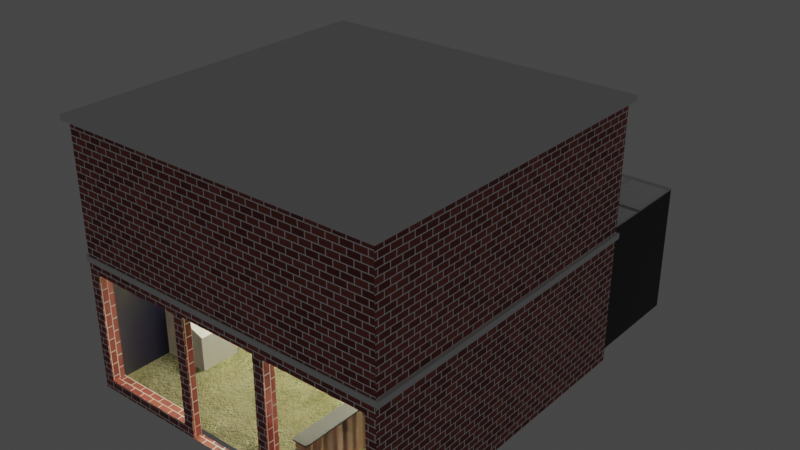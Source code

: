 # Source: arcade.blend  (saved by Blender 3.4.6; exported with 4.5.12 LTS)
import bpy
from mathutils import Matrix  # noqa: F401  (used for matrix-valued properties, if any)

bpy.ops.wm.read_factory_settings(use_empty=True)
scene = bpy.context.scene
scene.name = 'Scene'

# ---- collections
col_collection = bpy.data.collections.new('Collection'); scene.collection.children.link(col_collection)

# ---- images (referenced by path relative to the original .blend; pixels are not part of the script)
import os
ASSET_DIR = os.environ.get("B2B_ASSET_DIR", "")  # directory of the original .blend (textures are referenced by path, not embedded)
HERE = os.path.dirname(os.path.abspath(__file__))  # packed textures are extracted next to this script under _unpacked/

def load_image(name, relpath, width, height, colorspace="sRGB"):
    """Load a texture the original file referenced (path relative to the .blend, or extracted next to this script)."""
    p = next((c for c in (os.path.join(HERE, relpath), os.path.join(ASSET_DIR, relpath)) if relpath and os.path.exists(c)), "")
    if p:
        img = bpy.data.images.load(p, check_existing=True)
        img.name = name
    else:  # same state as the original file: an image datablock whose file is absent (Cycles renders it pink)
        img = bpy.data.images.new(name, width, height)
        img.source = "FILE"
        img.filepath = "//" + (relpath or name)
    img.colorspace_settings.name = colorspace
    return img
img_houseing = load_image('houseing', 'site/models/plaza/housing/houseing.png', 1024, 1024, 'sRGB')

# ---- materials (node trees are filled in below, after node groups)
mat_material_003 = bpy.data.materials.new('Material.003')
mat_material_003.use_backface_culling = True
mat_material_003.use_transparent_shadow = False
mat_material_004 = bpy.data.materials.new('Material.004')
mat_material_004.use_backface_culling = True
mat_material_004.use_transparent_shadow = False
mat_material_002 = bpy.data.materials.new('Material.002')
mat_material_002.use_backface_culling = True
mat_material_002.use_transparent_shadow = False
mat_material_006 = bpy.data.materials.new('Material.006')
mat_material_006.use_transparent_shadow = False
mat_material_007 = bpy.data.materials.new('Material.007')
mat_material_007.use_transparent_shadow = False
mat_material_008 = bpy.data.materials.new('Material.008')
mat_material_008.use_transparent_shadow = False
mat_material_005 = bpy.data.materials.new('Material.005')
mat_material_005.use_transparent_shadow = False
mat_material_001 = bpy.data.materials.new('Material.001')
mat_material_009 = bpy.data.materials.new('Material.009')
mat_material_009.use_transparent_shadow = False
mat_material_010 = bpy.data.materials.new('Material.010')
mat_material_010.use_transparent_shadow = False
mat_material_011 = bpy.data.materials.new('Material.011')
mat_material_011.use_transparent_shadow = False
mat_material_012 = bpy.data.materials.new('Material.012')
mat_material_012.use_transparent_shadow = False

# ---- material node trees
mat_material_003.use_nodes = True; mat_material_003.node_tree.nodes.clear()
_N = mat_material_003.node_tree.nodes; _L = mat_material_003.node_tree.links
n0 = _N.new('ShaderNodeBsdfPrincipled'); n0.name = 'Principled BSDF'; n0.location = (411, 300)
n0.distribution = 'GGX'
n0.subsurface_method = 'RANDOM_WALK_SKIN'
n0.inputs[3].default_value = 1.45
n0.inputs[27].default_value = (0.0, 0.0, 0.0, 1.0)
n0.inputs[28].default_value = 1.0
n1 = _N.new('ShaderNodeOutputMaterial'); n1.name = 'Material Output'; n1.location = (701, 300)
n2 = _N.new('ShaderNodeTexBrick'); n2.name = 'Brick Texture'; n2.location = (34, 307)
n2.inputs[1].default_value = (0.3915, 0.09472, 0.07028, 1.0)
n2.inputs[2].default_value = (0.2, 0.02625, 0.02329, 1.0)
n2.inputs[3].default_value = (1.0, 1.0, 1.0, 1.0)
n2.inputs[4].default_value = 11.2
n3 = _N.new('ShaderNodeTexCoord'); n3.name = 'Texture Coordinate'; n3.location = (-635, 95)
n4 = _N.new('ShaderNodeVectorRotate'); n4.name = 'Vector Rotate'; n4.location = (-406, 235)
n4.inputs[3].default_value = 1.571
n5 = _N.new('ShaderNodeVectorMath'); n5.name = 'Vector Math'; n5.location = (-186, 241)
n5.operation = 'MULTIPLY'
n5.inputs[1].default_value = (3.2, 3.2, 3.2)
n6 = _N.new('ShaderNodeTexImage'); n6.name = 'Image Texture'; n6.location = (-783, 338)
n6.image = img_houseing
_L.new(n0.outputs[0], n1.inputs[0])
_L.new(n2.outputs[0], n0.inputs[0])
_L.new(n5.outputs[0], n2.inputs[0])
_L.new(n3.outputs[2], n4.inputs[0])
_L.new(n4.outputs[0], n5.inputs[0])
n1.is_active_output = True
mat_material_004.use_nodes = True; mat_material_004.node_tree.nodes.clear()
_N = mat_material_004.node_tree.nodes; _L = mat_material_004.node_tree.links
n0 = _N.new('ShaderNodeBsdfPrincipled'); n0.name = 'Principled BSDF'; n0.location = (10, 300)
n0.distribution = 'GGX'
n0.subsurface_method = 'RANDOM_WALK_SKIN'
n0.inputs[3].default_value = 1.45
n0.inputs[27].default_value = (0.0, 0.0, 0.0, 1.0)
n0.inputs[28].default_value = 1.0
n1 = _N.new('ShaderNodeOutputMaterial'); n1.name = 'Material Output'; n1.location = (300, 300)
n2 = _N.new('ShaderNodeTexImage'); n2.name = 'Image Texture'; n2.location = (-783, 338)
n2.image = img_houseing
_L.new(n0.outputs[0], n1.inputs[0])
n1.is_active_output = True
mat_material_002.use_nodes = True; mat_material_002.node_tree.nodes.clear()
_N = mat_material_002.node_tree.nodes; _L = mat_material_002.node_tree.links
n0 = _N.new('ShaderNodeBsdfPrincipled'); n0.name = 'Principled BSDF'; n0.location = (10, 300)
n0.distribution = 'GGX'
n0.subsurface_method = 'RANDOM_WALK_SKIN'
n0.inputs[0].default_value = (0.2598, 0.2598, 0.2598, 1.0)
n0.inputs[1].default_value = 0.9672
n0.inputs[2].default_value = 0.09016
n0.inputs[3].default_value = 1.45
n0.inputs[27].default_value = (0.0, 0.0, 0.0, 1.0)
n0.inputs[28].default_value = 1.0
n1 = _N.new('ShaderNodeOutputMaterial'); n1.name = 'Material Output'; n1.location = (300, 300)
n2 = _N.new('ShaderNodeTexImage'); n2.name = 'Image Texture'; n2.location = (-783, 338)
n2.image = img_houseing
_L.new(n0.outputs[0], n1.inputs[0])
n1.is_active_output = True
mat_material_006.use_nodes = True; mat_material_006.node_tree.nodes.clear()
_N = mat_material_006.node_tree.nodes; _L = mat_material_006.node_tree.links
n0 = _N.new('ShaderNodeOutputMaterial'); n0.name = 'Material Output'; n0.location = (616, 300)
n1 = _N.new('ShaderNodeBsdfPrincipled'); n1.name = 'Principled BSDF'; n1.location = (326, 300)
n1.distribution = 'GGX'
n1.subsurface_method = 'RANDOM_WALK_SKIN'
n1.inputs[0].default_value = (0.00239, 0.001809, 0.01222, 1.0)
n1.inputs[2].default_value = 0.4364
n1.inputs[3].default_value = 1.45
n1.inputs[27].default_value = (0.0, 0.0, 0.0, 1.0)
n1.inputs[28].default_value = 1.0
n2 = _N.new('ShaderNodeTexNoise'); n2.name = 'Noise Texture.001'; n2.location = (-527, -152)
n2.inputs[2].default_value = 304.8
n2.inputs[3].default_value = 0.0
n2.inputs[4].default_value = 0.0
n2.inputs[8].default_value = 0.1
n3 = _N.new('ShaderNodeBump'); n3.name = 'Bump'; n3.location = (13, -106)
n3.inputs[0].default_value = 0.025
n3.inputs[1].default_value = 0.02
n3.inputs[2].default_value = 1.0
n4 = _N.new('ShaderNodeValToRGB'); n4.name = 'ColorRamp'; n4.location = (-307, -144)
while len(n4.color_ramp.elements) > 1: n4.color_ramp.elements.remove(n4.color_ramp.elements[-1])
n4.color_ramp.elements[0].position = 0.2818; n4.color_ramp.elements[0].color = (1.0, 1.0, 1.0, 1.0)
_e = n4.color_ramp.elements.new(0.6455); _e.color = (0.0, 0.0, 0.0, 1.0)
_L.new(n1.outputs[0], n0.inputs[0])
_L.new(n3.outputs[0], n1.inputs[5])
_L.new(n4.outputs[0], n3.inputs[3])
_L.new(n2.outputs[0], n4.inputs[0])
n0.is_active_output = True
mat_material_007.use_nodes = True; mat_material_007.node_tree.nodes.clear()
_N = mat_material_007.node_tree.nodes; _L = mat_material_007.node_tree.links
n0 = _N.new('ShaderNodeBsdfPrincipled'); n0.name = 'Principled BSDF'; n0.location = (10, 300)
n0.distribution = 'GGX'
n0.subsurface_method = 'RANDOM_WALK_SKIN'
n0.inputs[2].default_value = 0.9227
n0.inputs[3].default_value = 1.45
n0.inputs[27].default_value = (0.0, 0.0, 0.0, 1.0)
n0.inputs[28].default_value = 1.0
n1 = _N.new('ShaderNodeOutputMaterial'); n1.name = 'Material Output'; n1.location = (300, 300)
n2 = _N.new('ShaderNodeBump'); n2.name = 'Bump'; n2.location = (-179, -196)
n2.inputs[1].default_value = 1.0
n2.inputs[2].default_value = 1.0
n3 = _N.new('ShaderNodeTexNoise'); n3.name = 'Noise Texture'; n3.location = (-350, -143)
n3.inputs[2].default_value = 6.9
n3.inputs[3].default_value = 13.4
n3.inputs[4].default_value = 0.9
n4 = _N.new('ShaderNodeValToRGB'); n4.name = 'ColorRamp'; n4.location = (-367, 270)
while len(n4.color_ramp.elements) > 1: n4.color_ramp.elements.remove(n4.color_ramp.elements[-1])
n4.color_ramp.elements[0].position = 0.4182; n4.color_ramp.elements[0].color = (0.1405, 0.14, 0.03148, 1.0)
_e = n4.color_ramp.elements.new(0.8273); _e.color = (1.0, 0.9183, 0.6567, 1.0)
n5 = _N.new('ShaderNodeTexNoise'); n5.name = 'Noise Texture.001'; n5.location = (-525, 272)
n5.inputs[2].default_value = 6.9
n5.inputs[3].default_value = 13.4
n5.inputs[4].default_value = 0.9
_L.new(n0.outputs[0], n1.inputs[0])
_L.new(n3.outputs[0], n2.inputs[3])
_L.new(n2.outputs[0], n0.inputs[5])
_L.new(n5.outputs[1], n4.inputs[0])
_L.new(n4.outputs[0], n0.inputs[0])
n1.is_active_output = True
mat_material_008.use_nodes = True; mat_material_008.node_tree.nodes.clear()
_N = mat_material_008.node_tree.nodes; _L = mat_material_008.node_tree.links
n0 = _N.new('ShaderNodeBsdfPrincipled'); n0.name = 'Principled BSDF'; n0.location = (271, 300)
n0.distribution = 'GGX'
n0.subsurface_method = 'RANDOM_WALK_SKIN'
n0.inputs[0].default_value = (0.002579, 0.002579, 0.002579, 1.0)
n0.inputs[3].default_value = 1.45
n0.inputs[27].default_value = (0.0, 0.0, 0.0, 1.0)
n0.inputs[28].default_value = 1.0
n1 = _N.new('ShaderNodeOutputMaterial'); n1.name = 'Material Output'; n1.location = (561, 300)
_L.new(n0.outputs[0], n1.inputs[0])
n1.is_active_output = True
mat_material_005.use_nodes = True; mat_material_005.node_tree.nodes.clear()
_N = mat_material_005.node_tree.nodes; _L = mat_material_005.node_tree.links
n0 = _N.new('ShaderNodeBsdfPrincipled'); n0.name = 'Principled BSDF'; n0.location = (10, 300)
n0.distribution = 'GGX'
n0.subsurface_method = 'RANDOM_WALK_SKIN'
n0.inputs[1].default_value = 0.8197
n0.inputs[2].default_value = 0.2459
n0.inputs[3].default_value = 1.45
n0.inputs[27].default_value = (0.0, 0.0, 0.0, 1.0)
n0.inputs[28].default_value = 1.0
n1 = _N.new('ShaderNodeOutputMaterial'); n1.name = 'Material Output'; n1.location = (300, 300)
_L.new(n0.outputs[0], n1.inputs[0])
n1.is_active_output = True
mat_material_001.use_nodes = True; mat_material_001.node_tree.nodes.clear()
_N = mat_material_001.node_tree.nodes; _L = mat_material_001.node_tree.links
n0 = _N.new('ShaderNodeBsdfPrincipled'); n0.name = 'Principled BSDF'; n0.location = (10, 300)
n0.distribution = 'GGX'
n0.subsurface_method = 'RANDOM_WALK_SKIN'
n0.inputs[2].default_value = 0.9016
n0.inputs[3].default_value = 1.45
n0.inputs[9].default_value = (1.0, 0.1, 0.1)
n0.inputs[11].default_value = 1.01
n0.inputs[18].default_value = 1.0
n0.inputs[27].default_value = (0.0, 0.0, 0.0, 1.0)
n0.inputs[28].default_value = 1.0
n1 = _N.new('ShaderNodeOutputMaterial'); n1.name = 'Material Output'; n1.location = (300, 300)
n1.target = 'CYCLES'
n2 = _N.new('ShaderNodeOutputMaterial'); n2.name = 'Material Output.001'; n2.location = (0, 0)
n2.target = 'EEVEE'
n3 = _N.new('ShaderNodeMixShader'); n3.name = 'Mix Shader'; n3.location = (0, 0)
n3.label = 'Disable Shadow'
n3.hide = True
n4 = _N.new('ShaderNodeLightPath'); n4.name = 'Light Path'; n4.location = (0, 0)
n4.hide = True
n5 = _N.new('ShaderNodeBsdfTransparent'); n5.name = 'Transparent BSDF'; n5.location = (0, 0)
n5.hide = True
_L.new(n0.outputs[0], n1.inputs[0])
_L.new(n0.outputs[0], n3.inputs[1])
_L.new(n3.outputs[0], n2.inputs[0])
_L.new(n4.outputs[1], n3.inputs[0])
_L.new(n5.outputs[0], n3.inputs[2])
n1.is_active_output = True
mat_material_009.use_nodes = True; mat_material_009.node_tree.nodes.clear()
_N = mat_material_009.node_tree.nodes; _L = mat_material_009.node_tree.links
n0 = _N.new('ShaderNodeBsdfPrincipled'); n0.name = 'Principled BSDF'; n0.location = (10, 300)
n0.distribution = 'GGX'
n0.subsurface_method = 'RANDOM_WALK_SKIN'
n0.inputs[1].default_value = 0.8099
n0.inputs[2].default_value = 0.2769
n0.inputs[3].default_value = 1.45
n0.inputs[27].default_value = (0.0, 0.0, 0.0, 1.0)
n0.inputs[28].default_value = 1.0
n1 = _N.new('ShaderNodeOutputMaterial'); n1.name = 'Material Output'; n1.location = (300, 300)
_L.new(n0.outputs[0], n1.inputs[0])
n1.is_active_output = True
mat_material_010.use_nodes = True; mat_material_010.node_tree.nodes.clear()
_N = mat_material_010.node_tree.nodes; _L = mat_material_010.node_tree.links
n0 = _N.new('ShaderNodeBsdfPrincipled'); n0.name = 'Principled BSDF'; n0.location = (198, 300)
n0.distribution = 'GGX'
n0.subsurface_method = 'RANDOM_WALK_SKIN'
n0.inputs[3].default_value = 1.45
n0.inputs[27].default_value = (0.0, 0.0, 0.0, 1.0)
n0.inputs[28].default_value = 1.0
n1 = _N.new('ShaderNodeOutputMaterial'); n1.name = 'Material Output'; n1.location = (488, 300)
n2 = _N.new('ShaderNodeTexNoise'); n2.name = 'Noise Texture'; n2.location = (-342, 222)
n2.inputs[2].default_value = 89.9
n3 = _N.new('ShaderNodeValToRGB'); n3.name = 'ColorRamp'; n3.location = (-122, 276)
n3.color_ramp.interpolation = 'CONSTANT'
while len(n3.color_ramp.elements) > 1: n3.color_ramp.elements.remove(n3.color_ramp.elements[-1])
n3.color_ramp.elements[0].position = 0.004545; n3.color_ramp.elements[0].color = (0.1976, 0.1976, 0.1976, 1.0)
_e = n3.color_ramp.elements.new(0.2818); _e.color = (1.0, 1.0, 1.0, 1.0)
_L.new(n0.outputs[0], n1.inputs[0])
_L.new(n3.outputs[0], n0.inputs[0])
_L.new(n2.outputs[0], n3.inputs[0])
n1.is_active_output = True
mat_material_011.use_nodes = True; mat_material_011.node_tree.nodes.clear()
_N = mat_material_011.node_tree.nodes; _L = mat_material_011.node_tree.links
n0 = _N.new('ShaderNodeBsdfPrincipled'); n0.name = 'Principled BSDF'; n0.location = (220, 300)
n0.distribution = 'GGX'
n0.subsurface_method = 'RANDOM_WALK_SKIN'
n0.inputs[0].default_value = (0.8, 0.5192, 0.4107, 1.0)
n0.inputs[2].default_value = 0.1545
n0.inputs[3].default_value = 1.45
n0.inputs[27].default_value = (0.0, 0.0, 0.0, 1.0)
n0.inputs[28].default_value = 1.0
n1 = _N.new('ShaderNodeOutputMaterial'); n1.name = 'Material Output'; n1.location = (510, 300)
n2 = _N.new('ShaderNodeTexCoord'); n2.name = 'Texture Coordinate'; n2.location = (-484, -180)
n3 = _N.new('ShaderNodeBump'); n3.name = 'Bump'; n3.location = (-8, -98)
n3.invert = True
n3.inputs[1].default_value = 0.1
n3.inputs[2].default_value = 1.0
n4 = _N.new('ShaderNodeTexWave'); n4.name = 'Wave Texture'; n4.location = (-237, -114)
n4.bands_direction = 'Y'
n4.inputs[1].default_value = 3.8
n4.inputs[3].default_value = 14.9
n4.inputs[4].default_value = 5.1
n4.inputs[5].default_value = 0.0
_L.new(n0.outputs[0], n1.inputs[0])
_L.new(n2.outputs[2], n4.inputs[0])
_L.new(n4.outputs[0], n3.inputs[3])
_L.new(n3.outputs[0], n0.inputs[5])
n1.is_active_output = True
mat_material_012.use_nodes = True; mat_material_012.node_tree.nodes.clear()
_N = mat_material_012.node_tree.nodes; _L = mat_material_012.node_tree.links
n0 = _N.new('ShaderNodeBsdfPrincipled'); n0.name = 'Principled BSDF'; n0.location = (10, 300)
n0.distribution = 'GGX'
n0.subsurface_method = 'RANDOM_WALK_SKIN'
n0.inputs[0].default_value = (0.01002, 0.01002, 0.01002, 1.0)
n0.inputs[3].default_value = 1.45
n0.inputs[27].default_value = (0.0, 0.0, 0.0, 1.0)
n0.inputs[28].default_value = 1.0
n1 = _N.new('ShaderNodeOutputMaterial'); n1.name = 'Material Output'; n1.location = (300, 300)
_L.new(n0.outputs[0], n1.inputs[0])
n1.is_active_output = True

# ---- world
world_world = bpy.data.worlds.new('World'); scene.world = world_world
world_world.use_nodes = True; world_world.node_tree.nodes.clear()
_N = world_world.node_tree.nodes; _L = world_world.node_tree.links
n0 = _N.new('ShaderNodeOutputWorld'); n0.name = 'World Output'; n0.location = (300, 300)
n1 = _N.new('ShaderNodeBackground'); n1.name = 'Background'; n1.location = (10, 300)
n1.inputs[0].default_value = (0.05088, 0.05088, 0.05088, 1.0)
_L.new(n1.outputs[0], n0.inputs[0])
n0.is_active_output = True
world_world.color = (0.05088, 0.05088, 0.05088)
world_world.use_sun_shadow = False
world_world.sun_shadow_jitter_overblur = 0.0

# ---- lights
light_area_002 = bpy.data.lights.new('Area.002', 'AREA')
light_area_002.color = (1.0, 0.9552, 0.6884)
light_area_002.transmission_factor = 0.0
light_area_002.energy = 234.8
light_area_002.shadow_soft_size = 1.033
light_area_002.shadow_maximum_resolution = 0.006
light_area_002.use_absolute_resolution = True
light_area_002.size = 1.033
light_area_002.size_y = 1.0
light_area_007 = bpy.data.lights.new('Area.007', 'AREA')
light_area_007.color = (1.0, 0.9552, 0.6884)
light_area_007.transmission_factor = 0.0
light_area_007.energy = 234.8
light_area_007.shadow_soft_size = 1.033
light_area_007.shadow_maximum_resolution = 0.006
light_area_007.use_absolute_resolution = True
light_area_007.size = 1.033
light_area_007.size_y = 1.0
light_area_008 = bpy.data.lights.new('Area.008', 'AREA')
light_area_008.color = (1.0, 0.9552, 0.6884)
light_area_008.transmission_factor = 0.0
light_area_008.energy = 234.8
light_area_008.shadow_soft_size = 1.033
light_area_008.shadow_maximum_resolution = 0.006
light_area_008.use_absolute_resolution = True
light_area_008.size = 1.033
light_area_008.size_y = 1.0
light_area_009 = bpy.data.lights.new('Area.009', 'AREA')
light_area_009.color = (1.0, 0.9552, 0.6884)
light_area_009.transmission_factor = 0.0
light_area_009.energy = 234.8
light_area_009.shadow_soft_size = 1.033
light_area_009.shadow_maximum_resolution = 0.006
light_area_009.use_absolute_resolution = True
light_area_009.size = 1.033
light_area_009.size_y = 1.0

# ---- meshes
me_cube_016 = bpy.data.meshes.new('Cube.016')
me_cube_016.from_pydata([(-2.32, -1.41, -2.042), (-2.477, -1.41, 1.8), (-2.477, 3.608, -2.2), (-2.477, 3.608, 1.8), (2.365, -1.41, -2.042), (2.523, -1.41, 1.8), (2.523, 3.608, -2.2), (2.523, 3.608, 1.8), (-2.32, -1.41, -0.3577), (-2.477, 3.608, -0.1999), (2.523, 3.608, -0.1999), (2.365, -1.41, -0.3577), (0.6024, 3.608, 1.8), (0.7602, -1.41, -2.042), (0.6024, -1.41, 1.8), (0.7602, -1.41, -0.3577), (-0.6476, -1.41, 1.8), (-0.8055, -1.41, -0.3577), (-0.6476, 3.608, 1.8), (-0.8055, -1.41, -2.042), (2.523, -1.41, -0.1999), (2.523, -1.41, -2.2), (0.6024, -1.41, -2.2), (-2.477, -1.41, -2.2), (-2.477, -1.41, -0.1999), (-0.6476, -1.41, -0.1999), (0.6024, -1.41, -0.1999), (-0.6476, -1.41, -2.2), (2.365, -1.212, -0.3577), (2.365, -1.212, -2.042), (0.7602, -1.212, -2.042), (-2.32, -1.212, -2.042), (-2.32, -1.212, -0.3577), (-0.8055, -1.212, -0.3577), (0.7602, -1.212, -0.3577), (-0.8055, -1.212, -2.042), (0.6024, -1.41, -0.3407), (-0.6476, -1.41, -0.3407), (0.7602, -1.41, -0.4763), (-0.8055, -1.41, -0.4763), (0.7602, -1.212, -0.4763), (-0.8055, -1.212, -0.4763), (-0.6476, -1.278, -2.2), (0.6024, -1.278, -2.2), (0.6024, -1.278, -0.3407), (-0.6476, -1.278, -0.3407), (-2.477, -1.41, -0.1141), (-2.477, 3.608, -0.1141), (2.523, 3.608, -0.1141), (2.523, -1.41, -0.1141), (0.6024, -1.41, -0.1141), (-0.6476, -1.41, -0.1141), (-2.521, 3.625, -0.1133), (-2.521, 3.625, -0.2006), (2.567, 3.625, -0.1133), (2.567, 3.625, -0.2006), (2.567, -1.428, -0.1133), (2.567, -1.428, -0.2006), (-0.659, -1.428, -0.2006), (-2.521, -1.428, -0.2006), (0.613, -1.428, -0.2006), (0.613, -1.428, -0.1133), (-0.659, -1.428, -0.1133), (-2.521, -1.428, -0.1133), (-2.552, -1.486, 1.8), (-2.552, 3.683, 1.8), (0.6205, 3.683, 1.8), (2.599, 3.683, 1.8), (2.599, -1.486, 1.8), (-0.6671, -1.486, 1.8), (-0.6671, 3.683, 1.8), (0.6205, -1.486, 1.8), (-2.552, -1.486, 1.879), (-2.552, 3.683, 1.879), (0.6205, 3.683, 1.879), (2.599, 3.683, 1.879), (2.599, -1.486, 1.879), (-0.6671, -1.486, 1.879), (-0.6671, 3.683, 1.879), (0.6205, -1.486, 1.879)], [], [(46, 1, 3, 47), (48, 7, 5, 49), (51, 16, 1, 46), (14, 5, 68, 71), (38, 13, 30, 40), (6, 10, 20, 21), (23, 24, 9, 2), (39, 17, 33, 41), (3, 1, 64, 65), (49, 5, 14, 50), (36, 26, 25, 37), (7, 12, 66, 67), (50, 14, 16, 51), (11, 4, 21, 20), (4, 13, 22, 21), (0, 8, 24, 23), (8, 17, 25, 24), (15, 11, 20, 26), (38, 15, 26, 36), (19, 0, 23, 27), (39, 19, 27, 37), (13, 38, 36, 22), (17, 39, 37, 25), (17, 8, 32, 33), (13, 4, 29, 30), (0, 19, 35, 31), (11, 15, 34, 28), (8, 0, 31, 32), (4, 11, 28, 29), (36, 37, 45, 44), (19, 39, 41, 35), (15, 38, 40, 34), (22, 36, 44, 43), (37, 27, 42, 45), (27, 22, 43, 42), (49, 50, 61, 56), (20, 10, 55, 57), (26, 20, 57, 60), (24, 25, 58, 59), (60, 61, 62, 58), (57, 56, 61, 60), (58, 62, 63, 59), (55, 54, 56, 57), (59, 63, 52, 53), (51, 46, 63, 62), (9, 24, 59, 53), (48, 49, 56, 54), (25, 26, 60, 58), (46, 47, 52, 63), (50, 51, 62, 61), (68, 67, 75, 76), (66, 70, 78, 74), (70, 65, 73, 78), (12, 18, 70, 66), (5, 7, 67, 68), (18, 3, 65, 70), (16, 14, 71, 69), (1, 16, 69, 64), (78, 73, 72, 77), (75, 74, 79, 76), (74, 78, 77, 79), (65, 64, 72, 73), (69, 71, 79, 77), (71, 68, 76, 79), (64, 69, 77, 72), (67, 66, 74, 75)])
me_cube_016.polygons.foreach_set('material_index', [0, 0, 0, 1, 0, 0, 0, 0, 1, 0, 0, 1, 0, 0, 0, 0, 0, 0, 0, 0, 0, 0, 0, 0, 0, 0, 0, 0, 0, 0, 0, 0, 0, 0, 0, 1, 1, 1, 1, 1, 1, 1, 1, 1, 1, 1, 1, 1, 1, 1, 1, 1, 1, 1, 1, 1, 1, 1, 1, 1, 1, 1, 1, 1, 1, 1])
_uv = me_cube_016.uv_layers.new(name='UVMap')
_uv.uv.foreach_set('vector', [0.8645, 0.3551, 0.7291, 0.3551, 0.7291, 0.0, 0.8645, 0.0, 0.8659, 0.721, 0.7304, 0.721, 0.7304, 0.3658, 0.8659, 0.3658, 1.0, 0.1295, 0.8645, 0.1295, 0.8645, 0.0, 1.0, 0.0, 0.2232, 0.3605, 0.3591, 0.3605, 0.3645, 0.3658, 0.2245, 0.3658, 0.2985, 0.8318, 0.2985, 0.721, 0.3125, 0.721, 0.3125, 0.8318, 0.3058, 0.721, 0.1643, 0.721, 0.1643, 0.3658, 0.3058, 0.3658, 0.4473, 0.721, 0.3058, 0.721, 0.3058, 0.3658, 0.4473, 0.3658, 0.3265, 0.8318, 0.3265, 0.8402, 0.3125, 0.8402, 0.3125, 0.8318, 0.005284, 0.005351, 0.005284, 0.3605, 0.0, 0.3658, 0.0, 0.0, 1.0, 0.3539, 0.8645, 0.3539, 0.8645, 0.218, 1.0, 0.218, 0.4573, 0.5838, 0.4473, 0.5838, 0.4473, 0.4953, 0.4573, 0.4953, 0.3591, 0.005352, 0.2232, 0.005352, 0.2245, 0.0, 0.3645, 0.0, 1.0, 0.218, 0.8645, 0.218, 0.8645, 0.1295, 1.0, 0.1295, 0.4585, 0.7085, 0.5777, 0.7085, 0.5889, 0.7197, 0.4473, 0.7197, 0.5777, 0.7085, 0.5777, 0.595, 0.5889, 0.5838, 0.5889, 0.7197, 0.5777, 0.377, 0.4585, 0.377, 0.4473, 0.3658, 0.5889, 0.3658, 0.4585, 0.377, 0.4585, 0.4842, 0.4473, 0.4953, 0.4473, 0.3658, 0.4585, 0.595, 0.4585, 0.7085, 0.4473, 0.7197, 0.4473, 0.5838, 0.4669, 0.595, 0.4585, 0.595, 0.4473, 0.5838, 0.4573, 0.5838, 0.5777, 0.4842, 0.5777, 0.377, 0.5889, 0.3658, 0.5889, 0.4953, 0.4669, 0.4842, 0.5777, 0.4842, 0.5889, 0.4953, 0.4573, 0.4953, 0.5777, 0.595, 0.4669, 0.595, 0.4573, 0.5838, 0.5889, 0.5838, 0.4585, 0.4842, 0.4669, 0.4842, 0.4573, 0.4953, 0.4473, 0.4953, 0.4052, 0.8281, 0.4052, 0.721, 0.4192, 0.721, 0.4192, 0.8281, 0.3546, 0.8345, 0.3546, 0.721, 0.3686, 0.721, 0.3686, 0.8345, 0.4192, 0.8281, 0.4192, 0.721, 0.4332, 0.721, 0.4332, 0.8281, 0.3686, 0.8345, 0.3686, 0.721, 0.3826, 0.721, 0.3826, 0.8345, 0.3265, 0.8402, 0.3265, 0.721, 0.3406, 0.721, 0.3406, 0.8402, 0.3546, 0.721, 0.3546, 0.8402, 0.3406, 0.8402, 0.3406, 0.721, 0.8416, 0.8094, 0.8416, 0.721, 0.8509, 0.721, 0.8509, 0.8094, 0.3265, 0.721, 0.3265, 0.8318, 0.3125, 0.8318, 0.3125, 0.721, 0.2985, 0.8402, 0.2985, 0.8318, 0.3125, 0.8318, 0.3125, 0.8402, 0.7511, 0.721, 0.7511, 0.8526, 0.7417, 0.8526, 0.7417, 0.721, 0.7511, 0.8526, 0.7511, 0.721, 0.7604, 0.721, 0.7604, 0.8526, 0.2241, 0.855, 0.2241, 0.7665, 0.2334, 0.7665, 0.2334, 0.855, 0.9284, 0.7228, 0.9284, 0.5869, 0.9297, 0.5877, 0.9297, 0.7259, 0.9067, 0.7222, 0.9067, 0.3671, 0.9098, 0.3658, 0.9098, 0.7235, 0.9284, 0.5869, 0.9284, 0.7228, 0.9272, 0.7259, 0.9272, 0.5877, 0.9284, 0.3689, 0.9284, 0.4984, 0.9272, 0.4976, 0.9272, 0.3658, 0.8721, 0.5877, 0.8659, 0.5877, 0.8659, 0.4976, 0.8721, 0.4976, 0.8721, 0.7259, 0.8659, 0.7259, 0.8659, 0.5877, 0.8721, 0.5877, 0.8721, 0.4976, 0.8659, 0.4976, 0.8659, 0.3658, 0.8721, 0.3658, 0.8844, 0.7235, 0.8783, 0.7235, 0.8783, 0.3658, 0.8844, 0.3658, 0.8783, 0.7235, 0.8721, 0.7235, 0.8721, 0.3658, 0.8783, 0.3658, 0.9284, 0.4984, 0.9284, 0.3689, 0.9297, 0.3658, 0.9297, 0.4976, 0.9161, 0.3671, 0.9161, 0.7222, 0.913, 0.7235, 0.913, 0.3658, 0.9098, 0.7222, 0.9098, 0.3671, 0.913, 0.3658, 0.913, 0.7235, 0.9284, 0.4984, 0.9284, 0.5869, 0.9272, 0.5877, 0.9272, 0.4976, 0.9161, 0.7222, 0.9161, 0.3671, 0.9192, 0.3658, 0.9192, 0.7235, 0.9284, 0.5869, 0.9284, 0.4984, 0.9297, 0.4976, 0.9297, 0.5877, 0.89, 0.3658, 0.89, 0.7317, 0.8844, 0.7317, 0.8844, 0.3658, 0.9011, 0.5058, 0.9011, 0.597, 0.8956, 0.597, 0.8956, 0.5058, 0.9011, 0.597, 0.9011, 0.7304, 0.8956, 0.7304, 0.8956, 0.597, 0.2232, 0.005352, 0.1348, 0.005352, 0.1334, 0.0, 0.2245, 0.0, 0.3591, 0.3605, 0.3591, 0.005352, 0.3645, 0.0, 0.3645, 0.3658, 0.1348, 0.005352, 0.005284, 0.005351, 0.0, 0.0, 0.1334, 0.0, 0.1348, 0.3605, 0.2232, 0.3605, 0.2245, 0.3658, 0.1334, 0.3658, 0.005284, 0.3605, 0.1348, 0.3605, 0.1334, 0.3658, 0.0, 0.3658, 0.5956, 0.0, 0.7291, 0.0, 0.7291, 0.3658, 0.5956, 0.3658, 0.3645, 0.0, 0.5045, 0.0, 0.5045, 0.3658, 0.3645, 0.3658, 0.5045, 0.0, 0.5956, 0.0, 0.5956, 0.3658, 0.5045, 0.3658, 0.8956, 0.3658, 0.8956, 0.7317, 0.89, 0.7317, 0.89, 0.3658, 0.9067, 0.4992, 0.9067, 0.5904, 0.9011, 0.5904, 0.9011, 0.4992, 0.9067, 0.5904, 0.9067, 0.7304, 0.9011, 0.7304, 0.9011, 0.5904, 0.9067, 0.3658, 0.9067, 0.4992, 0.9011, 0.4992, 0.9011, 0.3658, 0.9011, 0.3658, 0.9011, 0.5058, 0.8956, 0.5058, 0.8956, 0.3658])
me_cube_016.materials.append(mat_material_003)
me_cube_016.materials.append(mat_material_004)
me_cube_016.materials.append(mat_material_002)
me_cube_016.update()
me_cube_001 = bpy.data.meshes.new('Cube.001')
me_cube_001.from_pydata([(-2.448, -1.0, -1.0), (-2.448, -1.0, 1.0), (2.399, -1.0, -1.0), (2.399, -1.0, 1.0), (-2.448, 5.673, -1.0), (-2.43, 5.69, -1.0), (-2.445, 5.682, -1.0), (-2.439, 5.688, -1.0), (-2.43, 5.69, 1.0), (-2.448, 5.673, 1.0), (-2.439, 5.688, 1.0), (-2.445, 5.682, 1.0), (2.382, 5.69, -1.0), (2.399, 5.673, -1.0), (2.391, 5.688, -1.0), (2.397, 5.682, -1.0), (2.399, 5.673, 1.0), (2.382, 5.69, 1.0), (2.397, 5.682, 1.0), (2.391, 5.688, 1.0)], [], [(5, 8, 17, 12), (13, 16, 3, 2), (0, 1, 9, 4), (8, 5, 7, 10), (10, 7, 6, 11), (11, 6, 4, 9), (16, 13, 15, 18), (18, 15, 14, 19), (19, 14, 12, 17), (4, 6, 7, 5, 12, 14, 15, 13, 2, 0)])
me_cube_001.polygons.foreach_set('material_index', [0, 0, 0, 0, 0, 0, 0, 0, 0, 1])
_uv = me_cube_001.uv_layers.new(name='UVMap')
_uv.uv.foreach_set('vector', [0.375, 0.2509, 0.625, 0.2509, 0.625, 0.4991, 0.375, 0.4991, 0.375, 0.5006, 0.625, 0.5006, 0.625, 0.75, 0.375, 0.75, 0.375, 0.0, 0.625, 0.0, 0.625, 0.2494, 0.375, 0.2494, 0.625, 0.2509, 0.375, 0.2509, 0.375, 0.2504, 0.625, 0.2504, 0.625, 0.2504, 0.375, 0.2504, 0.375, 0.2497, 0.625, 0.2497, 0.625, 0.2497, 0.375, 0.2497, 0.375, 0.2494, 0.625, 0.2494, 0.625, 0.5006, 0.375, 0.5006, 0.375, 0.5003, 0.625, 0.5003, 0.625, 0.5003, 0.375, 0.5003, 0.375, 0.4996, 0.625, 0.4996, 0.625, 0.4996, 0.375, 0.4996, 0.375, 0.4991, 0.625, 0.4991, 0.125, 0.5006, 0.1251, 0.5003, 0.1254, 0.5001, 0.1259, 0.5, 0.3741, 0.5, 0.3746, 0.5001, 0.3749, 0.5003, 0.375, 0.5006, 0.375, 0.75, 0.125, 0.75])
me_cube_001.materials.append(mat_material_006)
me_cube_001.materials.append(mat_material_007)
me_cube_001.materials.append(mat_material_008)
me_cube_001.update()
me_cube_002 = bpy.data.meshes.new('Cube.002')
me_cube_002.from_pydata([(-0.114, -0.5958, 1.618), (-0.122, -0.6038, 1.666), (-0.114, 1.031, 1.618), (-0.122, 1.039, 1.666), (0.2031, -0.5958, 1.618), (0.2111, -0.6038, 1.666), (0.2031, 1.031, 1.618), (0.2111, 1.039, 1.666), (-0.122, 1.039, 1.611), (-0.122, -0.6038, 1.611), (0.2111, 1.039, 1.611), (0.2111, -0.6038, 1.611), (-0.114, 1.031, 1.659), (-0.114, -0.5958, 1.659), (0.2031, 1.031, 1.659), (0.2031, -0.5958, 1.659), (-0.114, 1.031, 1.633), (-0.114, -0.5958, 1.633), (0.2031, 1.031, 1.633), (0.2031, -0.5958, 1.633), (0.1637, 1.031, 1.618), (-0.07469, 1.031, 1.618), (-0.07469, -0.5958, 1.618), (0.1637, -0.5958, 1.618)], [], [(9, 1, 3, 8), (8, 3, 7, 10), (10, 7, 5, 11), (11, 5, 1, 9), (6, 4, 15, 14), (7, 3, 1, 5), (2, 0, 9, 8), (6, 2, 8, 10), (4, 6, 10, 11), (0, 4, 11, 9), (0, 2, 12, 13), (4, 0, 13, 15), (2, 6, 14, 12), (20, 18, 19, 23), (16, 21, 22, 17), (21, 20, 23, 22)])
me_cube_002.polygons.foreach_set('material_index', [0, 0, 0, 0, 0, 0, 0, 0, 0, 0, 0, 0, 0, 1, 1, 1])
_uv = me_cube_002.uv_layers.new(name='UVMap')
_uv.uv.foreach_set('vector', [0.375, 0.0, 0.625, 0.0, 0.625, 0.25, 0.375, 0.25, 0.375, 0.25, 0.625, 0.25, 0.625, 0.5, 0.375, 0.5, 0.375, 0.5, 0.625, 0.5, 0.625, 0.75, 0.375, 0.75, 0.375, 0.75, 0.625, 0.75, 0.625, 1.0, 0.375, 1.0, 0.369, 0.5012, 0.369, 0.7488, 0.369, 0.7488, 0.369, 0.5012, 0.625, 0.5, 0.875, 0.5, 0.875, 0.75, 0.625, 0.75, 0.131, 0.5012, 0.131, 0.7488, 0.125, 0.75, 0.125, 0.5, 0.369, 0.5012, 0.131, 0.5012, 0.125, 0.5, 0.375, 0.5, 0.369, 0.7488, 0.369, 0.5012, 0.375, 0.5, 0.375, 0.75, 0.131, 0.7488, 0.369, 0.7488, 0.375, 0.75, 0.125, 0.75, 0.131, 0.7488, 0.131, 0.5012, 0.131, 0.5012, 0.131, 0.7488, 0.369, 0.7488, 0.131, 0.7488, 0.131, 0.7488, 0.369, 0.7488, 0.131, 0.5012, 0.369, 0.5012, 0.369, 0.5012, 0.131, 0.5012, 0.2897, 0.5012, 0.369, 0.5012, 0.369, 0.7488, 0.2897, 0.7488, 0.131, 0.5012, 0.2103, 0.5012, 0.2103, 0.7488, 0.131, 0.7488, 0.2103, 0.5012, 0.2897, 0.5012, 0.2897, 0.7488, 0.2103, 0.7488])
me_cube_002.materials.append(mat_material_005)
me_cube_002.materials.append(mat_material_001)
me_cube_002.update()
me_cube_006 = bpy.data.meshes.new('Cube.006')
me_cube_006.from_pydata([(-0.114, -0.5958, 1.618), (-0.122, -0.6038, 1.666), (-0.114, 1.031, 1.618), (-0.122, 1.039, 1.666), (0.2031, -0.5958, 1.618), (0.2111, -0.6038, 1.666), (0.2031, 1.031, 1.618), (0.2111, 1.039, 1.666), (-0.122, 1.039, 1.611), (-0.122, -0.6038, 1.611), (0.2111, 1.039, 1.611), (0.2111, -0.6038, 1.611), (-0.114, 1.031, 1.659), (-0.114, -0.5958, 1.659), (0.2031, 1.031, 1.659), (0.2031, -0.5958, 1.659), (-0.114, 1.031, 1.633), (-0.114, -0.5958, 1.633), (0.2031, 1.031, 1.633), (0.2031, -0.5958, 1.633), (0.1637, 1.031, 1.618), (-0.07469, 1.031, 1.618), (-0.07469, -0.5958, 1.618), (0.1637, -0.5958, 1.618)], [], [(9, 1, 3, 8), (8, 3, 7, 10), (10, 7, 5, 11), (11, 5, 1, 9), (6, 4, 15, 14), (7, 3, 1, 5), (2, 0, 9, 8), (6, 2, 8, 10), (4, 6, 10, 11), (0, 4, 11, 9), (0, 2, 12, 13), (4, 0, 13, 15), (2, 6, 14, 12), (20, 18, 19, 23), (16, 21, 22, 17), (21, 20, 23, 22)])
me_cube_006.polygons.foreach_set('material_index', [0, 0, 0, 0, 0, 0, 0, 0, 0, 0, 0, 0, 0, 1, 1, 1])
_uv = me_cube_006.uv_layers.new(name='UVMap')
_uv.uv.foreach_set('vector', [0.375, 0.0, 0.625, 0.0, 0.625, 0.25, 0.375, 0.25, 0.375, 0.25, 0.625, 0.25, 0.625, 0.5, 0.375, 0.5, 0.375, 0.5, 0.625, 0.5, 0.625, 0.75, 0.375, 0.75, 0.375, 0.75, 0.625, 0.75, 0.625, 1.0, 0.375, 1.0, 0.369, 0.5012, 0.369, 0.7488, 0.369, 0.7488, 0.369, 0.5012, 0.625, 0.5, 0.875, 0.5, 0.875, 0.75, 0.625, 0.75, 0.131, 0.5012, 0.131, 0.7488, 0.125, 0.75, 0.125, 0.5, 0.369, 0.5012, 0.131, 0.5012, 0.125, 0.5, 0.375, 0.5, 0.369, 0.7488, 0.369, 0.5012, 0.375, 0.5, 0.375, 0.75, 0.131, 0.7488, 0.369, 0.7488, 0.375, 0.75, 0.125, 0.75, 0.131, 0.7488, 0.131, 0.5012, 0.131, 0.5012, 0.131, 0.7488, 0.369, 0.7488, 0.131, 0.7488, 0.131, 0.7488, 0.369, 0.7488, 0.131, 0.5012, 0.369, 0.5012, 0.369, 0.5012, 0.131, 0.5012, 0.2897, 0.5012, 0.369, 0.5012, 0.369, 0.7488, 0.2897, 0.7488, 0.131, 0.5012, 0.2103, 0.5012, 0.2103, 0.7488, 0.131, 0.7488, 0.2103, 0.5012, 0.2897, 0.5012, 0.2897, 0.7488, 0.2103, 0.7488])
me_cube_006.materials.append(mat_material_005)
me_cube_006.materials.append(mat_material_001)
me_cube_006.update()
me_cube_007 = bpy.data.meshes.new('Cube.007')
me_cube_007.from_pydata([(-0.114, -0.5958, 1.618), (-0.122, -0.6038, 1.666), (-0.114, 1.031, 1.618), (-0.122, 1.039, 1.666), (0.2031, -0.5958, 1.618), (0.2111, -0.6038, 1.666), (0.2031, 1.031, 1.618), (0.2111, 1.039, 1.666), (-0.122, 1.039, 1.611), (-0.122, -0.6038, 1.611), (0.2111, 1.039, 1.611), (0.2111, -0.6038, 1.611), (-0.114, 1.031, 1.659), (-0.114, -0.5958, 1.659), (0.2031, 1.031, 1.659), (0.2031, -0.5958, 1.659), (-0.114, 1.031, 1.633), (-0.114, -0.5958, 1.633), (0.2031, 1.031, 1.633), (0.2031, -0.5958, 1.633), (0.1637, 1.031, 1.618), (-0.07469, 1.031, 1.618), (-0.07469, -0.5958, 1.618), (0.1637, -0.5958, 1.618)], [], [(9, 1, 3, 8), (8, 3, 7, 10), (10, 7, 5, 11), (11, 5, 1, 9), (6, 4, 15, 14), (7, 3, 1, 5), (2, 0, 9, 8), (6, 2, 8, 10), (4, 6, 10, 11), (0, 4, 11, 9), (0, 2, 12, 13), (4, 0, 13, 15), (2, 6, 14, 12), (20, 18, 19, 23), (16, 21, 22, 17), (21, 20, 23, 22)])
me_cube_007.polygons.foreach_set('material_index', [0, 0, 0, 0, 0, 0, 0, 0, 0, 0, 0, 0, 0, 1, 1, 1])
_uv = me_cube_007.uv_layers.new(name='UVMap')
_uv.uv.foreach_set('vector', [0.375, 0.0, 0.625, 0.0, 0.625, 0.25, 0.375, 0.25, 0.375, 0.25, 0.625, 0.25, 0.625, 0.5, 0.375, 0.5, 0.375, 0.5, 0.625, 0.5, 0.625, 0.75, 0.375, 0.75, 0.375, 0.75, 0.625, 0.75, 0.625, 1.0, 0.375, 1.0, 0.369, 0.5012, 0.369, 0.7488, 0.369, 0.7488, 0.369, 0.5012, 0.625, 0.5, 0.875, 0.5, 0.875, 0.75, 0.625, 0.75, 0.131, 0.5012, 0.131, 0.7488, 0.125, 0.75, 0.125, 0.5, 0.369, 0.5012, 0.131, 0.5012, 0.125, 0.5, 0.375, 0.5, 0.369, 0.7488, 0.369, 0.5012, 0.375, 0.5, 0.375, 0.75, 0.131, 0.7488, 0.369, 0.7488, 0.375, 0.75, 0.125, 0.75, 0.131, 0.7488, 0.131, 0.5012, 0.131, 0.5012, 0.131, 0.7488, 0.369, 0.7488, 0.131, 0.7488, 0.131, 0.7488, 0.369, 0.7488, 0.131, 0.5012, 0.369, 0.5012, 0.369, 0.5012, 0.131, 0.5012, 0.2897, 0.5012, 0.369, 0.5012, 0.369, 0.7488, 0.2897, 0.7488, 0.131, 0.5012, 0.2103, 0.5012, 0.2103, 0.7488, 0.131, 0.7488, 0.2103, 0.5012, 0.2897, 0.5012, 0.2897, 0.7488, 0.2103, 0.7488])
me_cube_007.materials.append(mat_material_005)
me_cube_007.materials.append(mat_material_001)
me_cube_007.update()
me_cube_008 = bpy.data.meshes.new('Cube.008')
me_cube_008.from_pydata([(-0.114, -0.5958, 1.618), (-0.122, -0.6038, 1.666), (-0.114, 1.031, 1.618), (-0.122, 1.039, 1.666), (0.2031, -0.5958, 1.618), (0.2111, -0.6038, 1.666), (0.2031, 1.031, 1.618), (0.2111, 1.039, 1.666), (-0.122, 1.039, 1.611), (-0.122, -0.6038, 1.611), (0.2111, 1.039, 1.611), (0.2111, -0.6038, 1.611), (-0.114, 1.031, 1.659), (-0.114, -0.5958, 1.659), (0.2031, 1.031, 1.659), (0.2031, -0.5958, 1.659), (-0.114, 1.031, 1.633), (-0.114, -0.5958, 1.633), (0.2031, 1.031, 1.633), (0.2031, -0.5958, 1.633), (0.1637, 1.031, 1.618), (-0.07469, 1.031, 1.618), (-0.07469, -0.5958, 1.618), (0.1637, -0.5958, 1.618)], [], [(9, 1, 3, 8), (8, 3, 7, 10), (10, 7, 5, 11), (11, 5, 1, 9), (6, 4, 15, 14), (7, 3, 1, 5), (2, 0, 9, 8), (6, 2, 8, 10), (4, 6, 10, 11), (0, 4, 11, 9), (0, 2, 12, 13), (4, 0, 13, 15), (2, 6, 14, 12), (20, 18, 19, 23), (16, 21, 22, 17), (21, 20, 23, 22)])
me_cube_008.polygons.foreach_set('material_index', [0, 0, 0, 0, 0, 0, 0, 0, 0, 0, 0, 0, 0, 1, 1, 1])
_uv = me_cube_008.uv_layers.new(name='UVMap')
_uv.uv.foreach_set('vector', [0.375, 0.0, 0.625, 0.0, 0.625, 0.25, 0.375, 0.25, 0.375, 0.25, 0.625, 0.25, 0.625, 0.5, 0.375, 0.5, 0.375, 0.5, 0.625, 0.5, 0.625, 0.75, 0.375, 0.75, 0.375, 0.75, 0.625, 0.75, 0.625, 1.0, 0.375, 1.0, 0.369, 0.5012, 0.369, 0.7488, 0.369, 0.7488, 0.369, 0.5012, 0.625, 0.5, 0.875, 0.5, 0.875, 0.75, 0.625, 0.75, 0.131, 0.5012, 0.131, 0.7488, 0.125, 0.75, 0.125, 0.5, 0.369, 0.5012, 0.131, 0.5012, 0.125, 0.5, 0.375, 0.5, 0.369, 0.7488, 0.369, 0.5012, 0.375, 0.5, 0.375, 0.75, 0.131, 0.7488, 0.369, 0.7488, 0.375, 0.75, 0.125, 0.75, 0.131, 0.7488, 0.131, 0.5012, 0.131, 0.5012, 0.131, 0.7488, 0.369, 0.7488, 0.131, 0.7488, 0.131, 0.7488, 0.369, 0.7488, 0.131, 0.5012, 0.369, 0.5012, 0.369, 0.5012, 0.131, 0.5012, 0.2897, 0.5012, 0.369, 0.5012, 0.369, 0.7488, 0.2897, 0.7488, 0.131, 0.5012, 0.2103, 0.5012, 0.2103, 0.7488, 0.131, 0.7488, 0.2103, 0.5012, 0.2897, 0.5012, 0.2897, 0.7488, 0.2103, 0.7488])
me_cube_008.materials.append(mat_material_005)
me_cube_008.materials.append(mat_material_001)
me_cube_008.update()
me_cube_009 = bpy.data.meshes.new('Cube.009')
me_cube_009.from_pydata([(-2.448, -1.0, 1.0), (-2.448, 5.69, 1.0), (2.399, -1.0, 1.0), (2.399, 5.69, 1.0), (-2.448, -0.04424, 1.0), (-2.448, 0.9115, 1.0), (-2.448, 1.867, 1.0), (-2.448, 2.823, 1.0), (-2.448, 3.779, 1.0), (-2.448, 4.735, 1.0), (-1.755, 5.69, 1.0), (-1.063, 5.69, 1.0), (-0.3704, 5.69, 1.0), (0.322, 5.69, 1.0), (1.014, 5.69, 1.0), (1.707, 5.69, 1.0), (2.399, 4.735, 1.0), (2.399, 3.779, 1.0), (2.399, 2.823, 1.0), (2.399, 1.867, 1.0), (2.399, 0.9115, 1.0), (2.399, -0.04424, 1.0), (1.707, -1.0, 1.0), (1.014, -1.0, 1.0), (0.322, -1.0, 1.0), (-0.3704, -1.0, 1.0), (-1.063, -1.0, 1.0), (-1.755, -1.0, 1.0), (1.707, 4.735, 1.0), (1.707, 3.779, 1.0), (1.707, 2.823, 1.0), (1.707, 1.867, 1.0), (1.707, 0.9115, 1.0), (1.707, -0.04424, 1.0), (1.014, 4.735, 1.0), (1.014, 3.779, 1.0), (1.014, 2.823, 1.0), (1.014, 1.867, 1.0), (1.014, 0.9115, 1.0), (1.014, -0.04424, 1.0), (0.322, 4.735, 1.0), (0.322, 3.779, 1.0), (0.322, 2.823, 1.0), (0.322, 1.867, 1.0), (0.322, 0.9115, 1.0), (0.322, -0.04424, 1.0), (-0.3704, 4.735, 1.0), (-0.3704, 3.779, 1.0), (-0.3704, 2.823, 1.0), (-0.3704, 1.867, 1.0), (-0.3704, 0.9115, 1.0), (-0.3704, -0.04424, 1.0), (-1.063, 4.735, 1.0), (-1.063, 3.779, 1.0), (-1.063, 2.823, 1.0), (-1.063, 1.867, 1.0), (-1.063, 0.9115, 1.0), (-1.063, -0.04424, 1.0), (-1.755, 4.735, 1.0), (-1.755, 3.779, 1.0), (-1.755, 2.823, 1.0), (-1.755, 1.867, 1.0), (-1.755, 0.9115, 1.0), (-1.755, -0.04424, 1.0)], [], [(63, 4, 0, 27), (21, 33, 22, 2), (33, 39, 23, 22), (39, 45, 24, 23), (45, 51, 25, 24), (51, 57, 26, 25), (57, 63, 27, 26), (3, 15, 28, 16), (16, 28, 29, 17), (17, 29, 30, 18), (18, 30, 31, 19), (19, 31, 32, 20), (20, 32, 33, 21), (15, 14, 34, 28), (28, 34, 35, 29), (29, 35, 36, 30), (30, 36, 37, 31), (31, 37, 38, 32), (32, 38, 39, 33), (14, 13, 40, 34), (34, 40, 41, 35), (35, 41, 42, 36), (36, 42, 43, 37), (37, 43, 44, 38), (38, 44, 45, 39), (13, 12, 46, 40), (40, 46, 47, 41), (41, 47, 48, 42), (42, 48, 49, 43), (43, 49, 50, 44), (44, 50, 51, 45), (12, 11, 52, 46), (46, 52, 53, 47), (47, 53, 54, 48), (48, 54, 55, 49), (49, 55, 56, 50), (50, 56, 57, 51), (11, 10, 58, 52), (52, 58, 59, 53), (53, 59, 60, 54), (54, 60, 61, 55), (55, 61, 62, 56), (56, 62, 63, 57), (10, 1, 9, 58), (58, 9, 8, 59), (59, 8, 7, 60), (60, 7, 6, 61), (61, 6, 5, 62), (62, 5, 4, 63)])
_uv = me_cube_009.uv_layers.new(name='UVMap')
_uv.uv.foreach_set('vector', [0.8393, 0.7143, 0.875, 0.7143, 0.875, 0.75, 0.8393, 0.75, 0.625, 0.7143, 0.6607, 0.7143, 0.6607, 0.75, 0.625, 0.75, 0.6607, 0.7143, 0.6964, 0.7143, 0.6964, 0.75, 0.6607, 0.75, 0.6964, 0.7143, 0.7321, 0.7143, 0.7321, 0.75, 0.6964, 0.75, 0.7321, 0.7143, 0.7679, 0.7143, 0.7679, 0.75, 0.7321, 0.75, 0.7679, 0.7143, 0.8036, 0.7143, 0.8036, 0.75, 0.7679, 0.75, 0.8036, 0.7143, 0.8393, 0.7143, 0.8393, 0.75, 0.8036, 0.75, 0.625, 0.5, 0.6607, 0.5, 0.6607, 0.5357, 0.625, 0.5357, 0.625, 0.5357, 0.6607, 0.5357, 0.6607, 0.5714, 0.625, 0.5714, 0.625, 0.5714, 0.6607, 0.5714, 0.6607, 0.6071, 0.625, 0.6071, 0.625, 0.6071, 0.6607, 0.6071, 0.6607, 0.6429, 0.625, 0.6429, 0.625, 0.6429, 0.6607, 0.6429, 0.6607, 0.6786, 0.625, 0.6786, 0.625, 0.6786, 0.6607, 0.6786, 0.6607, 0.7143, 0.625, 0.7143, 0.6607, 0.5, 0.6964, 0.5, 0.6964, 0.5357, 0.6607, 0.5357, 0.6607, 0.5357, 0.6964, 0.5357, 0.6964, 0.5714, 0.6607, 0.5714, 0.6607, 0.5714, 0.6964, 0.5714, 0.6964, 0.6071, 0.6607, 0.6071, 0.6607, 0.6071, 0.6964, 0.6071, 0.6964, 0.6429, 0.6607, 0.6429, 0.6607, 0.6429, 0.6964, 0.6429, 0.6964, 0.6786, 0.6607, 0.6786, 0.6607, 0.6786, 0.6964, 0.6786, 0.6964, 0.7143, 0.6607, 0.7143, 0.6964, 0.5, 0.7321, 0.5, 0.7321, 0.5357, 0.6964, 0.5357, 0.6964, 0.5357, 0.7321, 0.5357, 0.7321, 0.5714, 0.6964, 0.5714, 0.6964, 0.5714, 0.7321, 0.5714, 0.7321, 0.6071, 0.6964, 0.6071, 0.6964, 0.6071, 0.7321, 0.6071, 0.7321, 0.6429, 0.6964, 0.6429, 0.6964, 0.6429, 0.7321, 0.6429, 0.7321, 0.6786, 0.6964, 0.6786, 0.6964, 0.6786, 0.7321, 0.6786, 0.7321, 0.7143, 0.6964, 0.7143, 0.7321, 0.5, 0.7679, 0.5, 0.7679, 0.5357, 0.7321, 0.5357, 0.7321, 0.5357, 0.7679, 0.5357, 0.7679, 0.5714, 0.7321, 0.5714, 0.7321, 0.5714, 0.7679, 0.5714, 0.7679, 0.6071, 0.7321, 0.6071, 0.7321, 0.6071, 0.7679, 0.6071, 0.7679, 0.6429, 0.7321, 0.6429, 0.7321, 0.6429, 0.7679, 0.6429, 0.7679, 0.6786, 0.7321, 0.6786, 0.7321, 0.6786, 0.7679, 0.6786, 0.7679, 0.7143, 0.7321, 0.7143, 0.7679, 0.5, 0.8036, 0.5, 0.8036, 0.5357, 0.7679, 0.5357, 0.7679, 0.5357, 0.8036, 0.5357, 0.8036, 0.5714, 0.7679, 0.5714, 0.7679, 0.5714, 0.8036, 0.5714, 0.8036, 0.6071, 0.7679, 0.6071, 0.7679, 0.6071, 0.8036, 0.6071, 0.8036, 0.6429, 0.7679, 0.6429, 0.7679, 0.6429, 0.8036, 0.6429, 0.8036, 0.6786, 0.7679, 0.6786, 0.7679, 0.6786, 0.8036, 0.6786, 0.8036, 0.7143, 0.7679, 0.7143, 0.8036, 0.5, 0.8393, 0.5, 0.8393, 0.5357, 0.8036, 0.5357, 0.8036, 0.5357, 0.8393, 0.5357, 0.8393, 0.5714, 0.8036, 0.5714, 0.8036, 0.5714, 0.8393, 0.5714, 0.8393, 0.6071, 0.8036, 0.6071, 0.8036, 0.6071, 0.8393, 0.6071, 0.8393, 0.6429, 0.8036, 0.6429, 0.8036, 0.6429, 0.8393, 0.6429, 0.8393, 0.6786, 0.8036, 0.6786, 0.8036, 0.6786, 0.8393, 0.6786, 0.8393, 0.7143, 0.8036, 0.7143, 0.8393, 0.5, 0.875, 0.5, 0.875, 0.5357, 0.8393, 0.5357, 0.8393, 0.5357, 0.875, 0.5357, 0.875, 0.5714, 0.8393, 0.5714, 0.8393, 0.5714, 0.875, 0.5714, 0.875, 0.6071, 0.8393, 0.6071, 0.8393, 0.6071, 0.875, 0.6071, 0.875, 0.6429, 0.8393, 0.6429, 0.8393, 0.6429, 0.875, 0.6429, 0.875, 0.6786, 0.8393, 0.6786, 0.8393, 0.6786, 0.875, 0.6786, 0.875, 0.7143, 0.8393, 0.7143])
me_cube_009.materials.append(mat_material_009)
me_cube_009.update()
me_cube_010 = bpy.data.meshes.new('Cube.010')
me_cube_010.from_pydata([(-2.448, -1.0, 1.0), (-2.448, 5.69, 1.0), (2.399, -1.0, 1.0), (2.399, 5.69, 1.0)], [], [(1, 0, 2, 3)])
_uv = me_cube_010.uv_layers.new(name='UVMap')
_uv.uv.foreach_set('vector', [0.0, 0.0, 0.0, 0.0, 0.0, 0.0, 0.0, 0.0])
me_cube_010.materials.append(mat_material_010)
me_cube_010.update()
me_cube_011 = bpy.data.meshes.new('Cube.011')
me_cube_011.from_pydata([(0.2462, -3.087, -1.044), (0.2462, -3.087, 0.8267), (0.7676, -3.087, -1.044), (0.7676, -3.087, 0.8267), (0.7676, 2.36, -1.044), (0.7676, 2.36, 0.8267), (0.2462, 1.63, -1.044), (0.2462, 1.63, 0.8267), (2.312, 2.36, 0.8267), (2.312, 2.36, -1.044), (2.312, 1.63, -1.044), (2.312, 1.63, 0.8267), (0.2462, 1.987, -1.044), (0.6194, 2.36, -1.044), (0.2746, 2.129, -1.044), (0.3555, 2.25, -1.044), (0.4766, 2.331, -1.044), (0.6194, 2.36, 0.8267), (0.2462, 1.987, 0.8267), (0.4766, 2.331, 0.8267), (0.3555, 2.25, 0.8267), (0.2746, 2.129, 0.8267), (1.141, 1.63, -1.044), (0.7676, 1.257, -1.044), (0.998, 1.601, -1.044), (0.8769, 1.521, -1.044), (0.796, 1.399, -1.044), (0.7676, 1.257, 0.8267), (1.141, 1.63, 0.8267), (0.796, 1.399, 0.8267), (0.8769, 1.521, 0.8267), (0.998, 1.601, 0.8267)], [], [(28, 22, 10, 11), (2, 3, 1, 0), (23, 27, 3, 2), (6, 7, 18, 12), (4, 5, 8, 9), (0, 1, 7, 6), (9, 8, 11, 10), (17, 13, 16, 19), (19, 16, 15, 20), (20, 15, 14, 21), (21, 14, 12, 18), (27, 23, 26, 29), (29, 26, 25, 30), (30, 25, 24, 31), (31, 24, 22, 28), (13, 17, 5, 4)])
_uv = me_cube_011.uv_layers.new(name='UVMap')
_uv.uv.foreach_set('vector', [0.7037, 0.6719, 0.7037, 0.3437, 0.9087, 0.3437, 0.9087, 0.6719, 1.0, 0.3437, 1.0, 0.6719, 0.9087, 0.6719, 0.9087, 0.3437, 0.6563, 0.7603, 0.3281, 0.7603, 0.3281, 0.0, 0.6563, 0.0, 0.3281, 0.1099, 0.0, 0.1099, 0.0, 0.04744, 0.3281, 0.04744, 0.9844, 0.2703, 0.6563, 0.2703, 0.6563, 0.0, 0.9844, 0.0, 0.3281, 0.9355, 0.0, 0.9355, 0.0, 0.1099, 0.3281, 0.1099, 0.784, 0.6719, 0.784, 1.0, 0.6563, 1.0, 0.6563, 0.6719, 0.6563, 0.2963, 0.9844, 0.2963, 0.9844, 0.3216, 0.6563, 0.3216, 0.6563, 0.3216, 0.9844, 0.3216, 0.9844, 0.3437, 0.6563, 0.3437, 0.0, 0.0, 0.3281, 0.0, 0.3281, 0.02212, 0.0, 0.02212, 0.0, 0.02212, 0.3281, 0.02212, 0.3281, 0.04744, 0.0, 0.04744, 0.3281, 0.7603, 0.6563, 0.7603, 0.6563, 0.7856, 0.3281, 0.7856, 0.3281, 0.7856, 0.6563, 0.7856, 0.6563, 0.8077, 0.3281, 0.8077, 0.6563, 0.6719, 0.6563, 0.3437, 0.6784, 0.3437, 0.6784, 0.6719, 0.6784, 0.6719, 0.6784, 0.3437, 0.7037, 0.3437, 0.7037, 0.6719, 0.9844, 0.2963, 0.6563, 0.2963, 0.6563, 0.2703, 0.9844, 0.2703])
me_cube_011.materials.append(mat_material_011)
me_cube_011.update()
me_cube_012 = bpy.data.meshes.new('Cube.012')
me_cube_012.from_pydata([(0.2462, -3.087, 0.8267), (0.7676, -3.087, 0.8267), (0.7676, 2.36, 0.8267), (0.2462, 1.63, 0.8267), (2.312, 2.36, 0.8267), (2.312, 1.63, 0.8267), (0.6194, 2.36, 0.8267), (0.2462, 1.987, 0.8267), (0.4766, 2.331, 0.8267), (0.3555, 2.25, 0.8267), (0.2746, 2.129, 0.8267), (0.7676, 1.257, 0.8267), (1.141, 1.63, 0.8267), (0.7676, 2.003, 0.8267), (0.3944, 1.63, 0.8267), (0.796, 1.399, 0.8267), (0.8769, 1.521, 0.8267), (0.998, 1.601, 0.8267), (0.7676, -3.087, 0.8899), (0.2462, -3.087, 0.8899), (0.2462, 1.63, 0.8899), (2.312, 2.36, 0.8899), (2.312, 1.63, 0.8899), (0.7676, 2.36, 0.8899), (0.3944, 1.63, 0.8899), (0.7676, 1.257, 0.8899), (0.796, 1.399, 0.8899), (0.8769, 1.521, 0.8899), (0.998, 1.601, 0.8899), (1.141, 1.63, 0.8899), (0.7676, 2.003, 0.8899), (0.4766, 2.331, 0.8899), (0.6194, 2.36, 0.8899), (0.3555, 2.25, 0.8899), (0.2746, 2.129, 0.8899), (0.2462, 1.987, 0.8899), (0.1848, -3.017, 0.8258), (0.1848, 1.636, 0.8258), (0.7928, 2.487, 0.8258), (2.268, 2.487, 0.8258), (0.4534, 2.454, 0.8258), (0.6199, 2.487, 0.8258), (0.3122, 2.36, 0.8258), (0.2179, 2.219, 0.8258), (0.1848, 2.052, 0.8258), (0.1848, -3.017, 0.8908), (0.1848, 1.636, 0.8908), (0.7928, 2.487, 0.8908), (2.268, 2.487, 0.8908), (0.4534, 2.454, 0.8908), (0.6199, 2.487, 0.8908), (0.3122, 2.36, 0.8908), (0.2179, 2.219, 0.8908), (0.1848, 2.052, 0.8908), (0.8132, 1.207, 0.8281), (0.8403, 1.344, 0.8281), (0.9177, 1.459, 0.8281), (1.034, 1.537, 0.8281), (1.17, 1.564, 0.8281), (0.8132, -2.949, 0.8281), (2.291, 1.564, 0.8281), (0.8132, 1.207, 0.8885), (0.8403, 1.344, 0.8885), (0.9177, 1.459, 0.8885), (1.034, 1.537, 0.8885), (1.17, 1.564, 0.8885), (0.8132, -2.949, 0.8885), (2.291, 1.564, 0.8885)], [], [(2, 13, 14, 3, 7, 10, 9, 8, 6), (2, 4, 5, 12, 13), (11, 1, 0, 3, 14), (11, 14, 13, 12, 17, 16, 15), (23, 32, 31, 33, 34, 35, 20, 24, 30), (23, 30, 29, 22, 21), (25, 24, 20, 19, 18), (25, 26, 27, 28, 29, 30, 24), (9, 10, 43, 42), (35, 34, 52, 53), (16, 17, 57, 56), (8, 9, 42, 40), (29, 28, 64, 65), (15, 16, 56, 55), (34, 33, 51, 52), (28, 27, 63, 64), (0, 19, 45, 36), (5, 22, 67, 60), (0, 1, 18, 19), (6, 8, 40, 41), (12, 5, 60, 58), (33, 31, 49, 51), (4, 2, 38, 39), (5, 4, 21, 22), (39, 38, 47, 48), (41, 40, 49, 50), (40, 42, 51, 49), (42, 43, 52, 51), (43, 44, 53, 52), (38, 41, 50, 47), (37, 36, 45, 46), (44, 37, 46, 53), (21, 4, 39, 48), (32, 23, 47, 50), (10, 7, 44, 43), (19, 20, 46, 45), (20, 35, 53, 46), (2, 6, 41, 38), (3, 0, 36, 37), (7, 3, 37, 44), (23, 21, 48, 47), (31, 32, 50, 49), (59, 54, 61, 66), (54, 55, 62, 61), (58, 60, 67, 65), (55, 56, 63, 62), (56, 57, 64, 63), (57, 58, 65, 64), (17, 12, 58, 57), (18, 1, 59, 66), (25, 18, 66, 61), (26, 25, 61, 62), (22, 29, 65, 67), (1, 11, 54, 59), (27, 26, 62, 63), (11, 15, 55, 54)])
_uv = me_cube_012.uv_layers.new(name='UVMap')
_uv.uv.foreach_set('vector', [0.625, 0.5, 0.625, 0.5164, 0.8039, 0.5335, 0.875, 0.5335, 0.875, 0.5171, 0.8614, 0.5106, 0.8226, 0.505, 0.7645, 0.5013, 0.6961, 0.5, 0.625, 0.5, 0.625, 0.5, 0.625, 0.5335, 0.625, 0.5335, 0.625, 0.5164, 0.625, 0.5506, 0.625, 0.75, 0.875, 0.75, 0.875, 0.5335, 0.8039, 0.5335, 0.625, 0.5506, 0.8039, 0.5335, 0.625, 0.5164, 0.625, 0.5335, 0.625, 0.5348, 0.625, 0.5385, 0.625, 0.5441, 0.625, 0.5, 0.6961, 0.5, 0.7645, 0.5013, 0.8226, 0.505, 0.8614, 0.5106, 0.875, 0.5171, 0.875, 0.5335, 0.8039, 0.5335, 0.625, 0.5164, 0.625, 0.5, 0.625, 0.5164, 0.625, 0.5335, 0.625, 0.5335, 0.625, 0.5, 0.625, 0.5506, 0.8039, 0.5335, 0.875, 0.5335, 0.875, 0.75, 0.625, 0.75, 0.625, 0.5506, 0.625, 0.5441, 0.625, 0.5385, 0.625, 0.5348, 0.625, 0.5335, 0.625, 0.5164, 0.8039, 0.5335, 0.8226, 0.505, 0.8614, 0.5106, 0.8614, 0.5106, 0.8226, 0.505, 0.875, 0.5171, 0.8614, 0.5106, 0.8614, 0.5106, 0.875, 0.5171, 0.625, 0.5385, 0.625, 0.5348, 0.625, 0.5348, 0.625, 0.5385, 0.7645, 0.5013, 0.8226, 0.505, 0.8226, 0.505, 0.7645, 0.5013, 0.625, 0.5335, 0.625, 0.5348, 0.625, 0.5348, 0.625, 0.5335, 0.625, 0.5441, 0.625, 0.5385, 0.625, 0.5385, 0.625, 0.5441, 0.8614, 0.5106, 0.8226, 0.505, 0.8226, 0.505, 0.8614, 0.5106, 0.625, 0.5348, 0.625, 0.5385, 0.625, 0.5385, 0.625, 0.5348, 0.875, 0.75, 0.875, 0.75, 0.875, 0.75, 0.875, 0.75, 0.625, 0.5335, 0.625, 0.5335, 0.625, 0.5335, 0.625, 0.5335, 0.875, 0.75, 0.625, 0.75, 0.625, 0.75, 0.875, 0.75, 0.6961, 0.5, 0.7645, 0.5013, 0.7645, 0.5013, 0.6961, 0.5, 0.625, 0.5335, 0.625, 0.5335, 0.625, 0.5335, 0.625, 0.5335, 0.8226, 0.505, 0.7645, 0.5013, 0.7645, 0.5013, 0.8226, 0.505, 0.625, 0.5, 0.625, 0.5, 0.625, 0.5, 0.625, 0.5, 0.625, 0.5335, 0.625, 0.5, 0.625, 0.5, 0.625, 0.5335, 0.625, 0.5, 0.625, 0.5, 0.625, 0.5, 0.625, 0.5, 0.6961, 0.5, 0.7645, 0.5013, 0.7645, 0.5013, 0.6961, 0.5, 0.7645, 0.5013, 0.8226, 0.505, 0.8226, 0.505, 0.7645, 0.5013, 0.8226, 0.505, 0.8614, 0.5106, 0.8614, 0.5106, 0.8226, 0.505, 0.8614, 0.5106, 0.875, 0.5171, 0.875, 0.5171, 0.8614, 0.5106, 0.625, 0.5, 0.6961, 0.5, 0.6961, 0.5, 0.625, 0.5, 0.875, 0.5335, 0.875, 0.75, 0.875, 0.75, 0.875, 0.5335, 0.875, 0.5171, 0.875, 0.5335, 0.875, 0.5335, 0.875, 0.5171, 0.625, 0.5, 0.625, 0.5, 0.625, 0.5, 0.625, 0.5, 0.6961, 0.5, 0.625, 0.5, 0.625, 0.5, 0.6961, 0.5, 0.8614, 0.5106, 0.875, 0.5171, 0.875, 0.5171, 0.8614, 0.5106, 0.875, 0.75, 0.875, 0.5335, 0.875, 0.5335, 0.875, 0.75, 0.875, 0.5335, 0.875, 0.5171, 0.875, 0.5171, 0.875, 0.5335, 0.625, 0.5, 0.6961, 0.5, 0.6961, 0.5, 0.625, 0.5, 0.875, 0.5335, 0.875, 0.75, 0.875, 0.75, 0.875, 0.5335, 0.875, 0.5171, 0.875, 0.5335, 0.875, 0.5335, 0.875, 0.5171, 0.625, 0.5, 0.625, 0.5, 0.625, 0.5, 0.625, 0.5, 0.7645, 0.5013, 0.6961, 0.5, 0.6961, 0.5, 0.7645, 0.5013, 0.625, 0.75, 0.625, 0.5506, 0.625, 0.5506, 0.625, 0.75, 0.625, 0.5506, 0.625, 0.5441, 0.625, 0.5441, 0.625, 0.5506, 0.625, 0.5335, 0.625, 0.5335, 0.625, 0.5335, 0.625, 0.5335, 0.625, 0.5441, 0.625, 0.5385, 0.625, 0.5385, 0.625, 0.5441, 0.625, 0.5385, 0.625, 0.5348, 0.625, 0.5348, 0.625, 0.5385, 0.625, 0.5348, 0.625, 0.5335, 0.625, 0.5335, 0.625, 0.5348, 0.625, 0.5348, 0.625, 0.5335, 0.625, 0.5335, 0.625, 0.5348, 0.625, 0.75, 0.625, 0.75, 0.625, 0.75, 0.625, 0.75, 0.625, 0.5506, 0.625, 0.75, 0.625, 0.75, 0.625, 0.5506, 0.625, 0.5441, 0.625, 0.5506, 0.625, 0.5506, 0.625, 0.5441, 0.625, 0.5335, 0.625, 0.5335, 0.625, 0.5335, 0.625, 0.5335, 0.625, 0.75, 0.625, 0.5506, 0.625, 0.5506, 0.625, 0.75, 0.625, 0.5385, 0.625, 0.5441, 0.625, 0.5441, 0.625, 0.5385, 0.625, 0.5506, 0.625, 0.5441, 0.625, 0.5441, 0.625, 0.5506])
me_cube_012.materials.append(mat_material_012)
me_cube_012.update()
me_cube_013 = bpy.data.meshes.new('Cube.013')
me_cube_013.from_pydata([(-1.0, -0.8217, -1.824), (-1.0, -0.8217, -0.02302), (-1.0, 0.8217, -1.824), (-1.0, 0.8217, -0.02302), (1.0, -0.8217, -1.824), (1.0, -0.8217, -0.3855), (1.0, 0.8217, -1.824), (1.0, 0.8217, -0.3855), (0.0, 0.8217, -0.02302), (0.0, -0.8217, -0.02302), (-1.0, -0.8217, 1.472), (-1.0, 0.8217, 1.472), (0.0, -0.8217, 1.472), (0.0, 0.8217, 1.472), (-0.9155, -0.8217, 1.999), (-0.9155, 0.8217, 1.999), (0.4615, -0.8217, 2.051), (0.4615, 0.8217, 2.051), (-1.0, 0.8217, 1.678), (0.4615, 0.8217, 1.699), (-1.0, -0.8217, 1.678), (0.4615, -0.8217, 1.699), (-1.0, -0.8217, -1.824), (-1.0, -0.8217, -0.02302), (-1.0, 0.8217, -1.824), (-1.0, 0.8217, -0.02302), (1.0, -0.8217, -1.824), (1.0, -0.8217, -0.3855), (1.0, 0.8217, -1.824), (1.0, 0.8217, -0.3855), (0.0, 0.8217, -1.824), (0.03724, 0.8217, -0.02302), (0.0, -0.8217, -1.824), (0.0, -0.8217, -0.02302), (-1.0, -0.8217, 1.472), (-1.0, 0.8217, 1.472), (0.0, -0.8217, 1.472), (0.03724, 0.8217, 1.472), (-1.0, -0.8217, 2.072), (-1.0, 0.8217, 2.072), (0.4615, -0.8217, 2.072), (0.4615, 0.8217, 2.072), (-1.0, 0.8217, 1.678), (0.4615, 0.8217, 1.678), (-1.0, -0.8217, 1.678), (0.4615, -0.8217, 1.678), (-1.008, -0.8209, -1.846), (-1.008, -0.8209, -0.02689), (-1.008, 0.8209, -0.02689), (-1.008, 0.8209, -1.846), (0.001669, 0.8209, -1.846), (0.0389, 0.8209, 0.02636), (1.011, 0.8209, -0.3396), (1.011, 0.8209, -1.846), (1.011, -0.8209, -0.3396), (1.011, -0.8209, -1.846), (0.001669, -0.8209, -1.846), (0.0389, -0.8209, 0.02636), (0.0389, -0.8209, 1.483), (-1.008, -0.8209, 1.483), (-1.008, 0.8209, 1.483), (0.0389, 0.8209, 1.483), (-1.008, 0.8209, 1.69), (-1.008, -0.8209, 1.69), (-0.9397, -0.8519, -1.777), (-0.9397, -0.8519, -0.02689), (-0.9397, 0.8519, -0.02689), (-0.9397, 0.8519, -1.777), (0.001669, 0.8519, -1.777), (-0.06656, 0.8519, -0.02148), (0.9431, 0.8519, -0.3874), (0.9431, 0.8519, -1.777), (0.9431, -0.8519, -0.3868), (0.9431, -0.8519, -1.777), (0.001669, -0.8519, -1.777), (-0.02932, -0.8519, -0.02086), (-0.02932, -0.8519, 1.527), (-1.008, -0.8519, 1.483), (-1.008, 0.8519, 1.483), (0.001669, 0.8519, 1.483), (-0.9397, 0.8519, 1.69), (-0.9397, -0.8519, 1.69), (0.4335, -0.8209, 2.088), (0.5063, -0.8209, 2.015), (0.4548, -0.8217, 2.072), (0.4614, -0.8209, 2.083), (0.485, -0.8209, 2.067), (0.5008, -0.8209, 2.043), (-1.008, -0.8209, 2.015), (-0.9351, -0.8209, 2.088), (-1.0, -0.8217, 2.072), (-1.002, -0.8209, 2.043), (-0.9866, -0.8209, 2.067), (-0.963, -0.8209, 2.083), (-0.9351, 0.8209, 2.088), (-1.008, 0.8209, 2.015), (-1.0, 0.8217, 2.072), (-0.963, 0.8209, 2.083), (-0.9866, 0.8209, 2.067), (-1.002, 0.8209, 2.043), (0.5063, 0.8209, 2.015), (0.4335, 0.8209, 2.088), (0.4548, 0.8217, 2.072), (0.5008, 0.8209, 2.043), (0.485, 0.8209, 2.067), (0.4614, 0.8209, 2.083), (0.4398, 0.8209, 1.661), (0.5063, 0.8209, 1.763), (0.4548, 0.8217, 1.678), (0.4653, 0.8209, 1.678), (0.4869, 0.8209, 1.703), (0.5013, 0.8209, 1.733), (0.5063, -0.8209, 1.763), (0.4398, -0.8209, 1.661), (0.4548, -0.8217, 1.678), (0.5013, -0.8209, 1.733), (0.4869, -0.8209, 1.703), (0.4653, -0.8209, 1.678), (0.4381, -0.8519, 2.009), (0.4268, -0.8519, 2.02), (0.4365, -0.8519, 2.017), (0.4358, -0.8519, 2.018), (0.4348, -0.8519, 2.018), (-0.9284, -0.8519, 2.02), (-0.9397, -0.8519, 2.009), (-0.9364, -0.8519, 2.018), (-0.9375, -0.8519, 2.018), (-0.9382, -0.8519, 2.017), (-0.9397, 0.8519, 2.009), (-0.9284, 0.8519, 2.02), (-0.9382, 0.8519, 2.017), (-0.9375, 0.8519, 2.018), (-0.9364, 0.8519, 2.018), (0.4268, 0.8519, 2.02), (0.4381, 0.8519, 2.009), (0.4348, 0.8519, 2.018), (0.4358, 0.8519, 2.018), (0.4365, 0.8519, 2.017), (0.4381, 0.8519, 1.792), (0.3612, 0.8519, 1.703), (0.3591, 0.8519, 1.712), (0.5013, 0.8519, 1.733), (0.4869, 0.8519, 1.703), (0.4653, 0.8519, 1.678), (0.3616, -0.8519, 1.701), (0.4381, -0.8519, 1.792), (0.3591, -0.8519, 1.712), (0.4653, -0.8519, 1.678), (0.4869, -0.8519, 1.703), (0.5013, -0.8519, 1.733), (-1.008, -0.8519, -1.846), (-1.008, -0.8519, -0.02689), (-1.008, 0.8519, -0.02689), (-1.008, 0.8519, -1.846), (0.001669, 0.8519, -1.846), (0.001669, 0.8519, 0.02636), (1.011, 0.8519, -0.3396), (1.011, 0.8519, -1.846), (1.011, -0.8519, -0.3396), (1.011, -0.8519, -1.846), (0.001669, -0.8519, -1.846), (0.0389, -0.8519, 0.02636), (-0.9397, -0.8519, 1.483), (-0.9397, 0.8519, 1.483), (-0.06656, 0.8519, 1.529), (0.0389, -0.8519, 1.483), (-1.008, 0.8519, 1.69), (-1.008, -0.8519, 1.69), (0.4335, 0.8519, 1.69), (0.5063, 0.8519, 1.763), (0.4398, 0.8519, 1.661), (0.4335, -0.8519, 1.69), (0.4398, -0.8519, 1.661), (0.5063, -0.8519, 1.763), (0.5008, -0.8519, 2.043), (0.5063, -0.8519, 2.015), (0.485, -0.8519, 2.067), (0.4614, -0.8519, 2.083), (0.4335, -0.8519, 2.088), (-1.008, -0.8519, 2.015), (-1.002, -0.8519, 2.043), (-0.9866, -0.8519, 2.067), (-0.963, -0.8519, 2.083), (-0.9351, -0.8519, 2.088), (0.4614, 0.8519, 2.083), (0.4335, 0.8519, 2.088), (0.485, 0.8519, 2.067), (0.5008, 0.8519, 2.043), (0.5063, 0.8519, 2.015), (-1.002, 0.8519, 2.043), (-1.008, 0.8519, 2.015), (-0.9866, 0.8519, 2.067), (-0.963, 0.8519, 2.083), (-0.9351, 0.8519, 2.088), (-0.02932, -0.8412, -0.02086), (-0.9397, -0.8412, -0.02689), (-0.9397, 0.8412, -0.02689), (-0.06656, 0.8412, -0.02148), (0.001669, -0.8412, -1.777), (0.001669, 0.8412, -1.777), (-0.02932, -0.8412, 1.527), (-0.9397, -0.8412, 1.483), (-0.9397, 0.8412, 1.483), (-0.06656, 0.8412, 1.529), (-0.9397, -0.8412, 1.69), (0.3591, -0.8412, 1.712), (0.3591, 0.8412, 1.712), (-0.9397, 0.8412, 1.69), (-0.9397, -0.8412, -1.777), (-0.9397, 0.8412, -1.777), (0.9431, 0.8412, -0.3874), (0.9431, 0.8412, -1.777), (0.9431, -0.8412, -0.3868), (0.9431, -0.8412, -1.777), (0.4381, 0.8412, 1.792), (0.3612, 0.8412, 1.703), (0.3616, -0.8412, 1.701), (0.4381, -0.8412, 1.792), (0.4365, -0.8412, 2.017), (0.4381, -0.8412, 2.009), (0.4358, -0.8412, 2.018), (0.4348, -0.8412, 2.018), (0.4268, -0.8412, 2.02), (-0.9397, -0.8412, 2.009), (-0.9382, -0.8412, 2.017), (-0.9375, -0.8412, 2.018), (-0.9364, -0.8412, 2.018), (-0.9284, -0.8412, 2.02), (0.4348, 0.8412, 2.018), (0.4268, 0.8412, 2.02), (0.4358, 0.8412, 2.018), (0.4365, 0.8412, 2.017), (0.4381, 0.8412, 2.009), (-0.9382, 0.8412, 2.017), (-0.9397, 0.8412, 2.009), (-0.9375, 0.8412, 2.018), (-0.9364, 0.8412, 2.018), (-0.9284, 0.8412, 2.02), (0.4171, -0.7772, 2.049), (-0.8711, -0.7772, 2.0), (-0.8711, 0.7772, 2.0), (0.4171, 0.7772, 2.049)], [], [(0, 1, 3, 2), (6, 7, 5, 4), (3, 1, 10, 11), (7, 8, 9, 5), (9, 8, 13, 12), (241, 240, 239, 238), (18, 20, 14, 15), (21, 19, 17, 16), (12, 13, 19, 21), (11, 10, 20, 18), (30, 28, 29, 31), (32, 22, 23, 33), (26, 32, 33, 27), (24, 30, 31, 25), (31, 37, 35, 25), (23, 34, 36, 33), (34, 44, 45, 36), (37, 43, 42, 35), (47, 46, 150, 151), (94, 101, 185, 193), (88, 63, 167, 179), (42, 39, 96, 95, 62), (56, 55, 159, 160), (63, 59, 77, 167), (45, 40, 84, 83, 112, 114), (55, 54, 158, 159), (41, 43, 108, 107, 100, 102), (57, 58, 165, 161), (40, 38, 90, 89, 82, 84), (100, 107, 169, 188), (23, 22, 46, 47), (28, 30, 50, 53), (58, 113, 172, 165), (24, 25, 48, 49), (34, 23, 47, 59), (39, 41, 102, 101, 94, 96), (30, 24, 49, 50), (25, 35, 60, 48), (22, 32, 56, 46), (144, 146, 205, 216), (31, 29, 52, 51), (37, 31, 51, 61), (27, 33, 57, 54), (35, 42, 62, 60), (29, 28, 53, 52), (33, 36, 58, 57), (106, 61, 79, 170), (26, 27, 54, 55), (112, 83, 175, 173), (44, 34, 59, 63), (32, 26, 55, 56), (62, 95, 190, 166), (137, 134, 232, 231), (70, 71, 211, 210), (140, 139, 215, 206), (136, 137, 231, 230), (69, 70, 210, 197), (76, 144, 216, 200), (138, 140, 206, 214), (135, 136, 230, 228), (68, 67, 209, 199), (53, 50, 154, 157), (43, 37, 61, 106, 108), (49, 48, 152, 153), (59, 47, 151, 77), (38, 44, 63, 88, 90), (50, 49, 153, 154), (48, 60, 78, 152), (46, 56, 160, 150), (36, 45, 114, 113, 58), (51, 52, 156, 155), (61, 51, 155, 79), (54, 57, 161, 158), (60, 62, 166, 78), (52, 53, 157, 156), (82, 85, 84), (85, 86, 84), (86, 87, 84), (87, 83, 84), (88, 91, 90), (91, 92, 90), (92, 93, 90), (93, 89, 90), (94, 97, 96), (97, 98, 96), (98, 99, 96), (99, 95, 96), (100, 103, 102), (103, 104, 102), (104, 105, 102), (105, 101, 102), (106, 109, 108), (109, 110, 108), (110, 111, 108), (111, 107, 108), (112, 115, 114), (115, 116, 114), (116, 117, 114), (117, 113, 114), (169, 141, 168), (141, 142, 168), (142, 143, 168), (143, 170, 168), (172, 147, 171), (147, 148, 171), (148, 149, 171), (149, 173, 171), (175, 83, 87, 174), (174, 87, 86, 176), (176, 86, 85, 177), (177, 85, 82, 178), (88, 179, 180, 91), (91, 180, 181, 92), (92, 181, 182, 93), (93, 182, 183, 89), (185, 101, 105, 184), (184, 105, 104, 186), (186, 104, 103, 187), (187, 103, 100, 188), (106, 170, 143, 109), (109, 143, 142, 110), (110, 142, 141, 111), (111, 141, 169, 107), (190, 95, 99, 189), (189, 99, 98, 191), (191, 98, 97, 192), (192, 97, 94, 193), (172, 113, 117, 147), (147, 117, 116, 148), (148, 116, 115, 149), (149, 115, 112, 173), (82, 89, 183, 178), (64, 65, 151, 150), (66, 67, 153, 152), (67, 68, 154, 153), (70, 69, 155, 156), (71, 70, 156, 157), (72, 73, 159, 158), (73, 74, 160, 159), (68, 71, 157, 154), (74, 64, 150, 160), (75, 72, 158, 161), (65, 162, 77, 151), (163, 66, 152, 78), (69, 164, 79, 155), (76, 75, 161, 165), (80, 163, 78, 166), (162, 81, 167, 77), (140, 138, 169, 168), (139, 140, 168, 170), (146, 144, 172, 171), (145, 146, 171, 173), (120, 118, 175, 174), (121, 120, 174, 176), (122, 121, 176, 177), (119, 122, 177, 178), (124, 127, 180, 179), (127, 126, 181, 180), (126, 125, 182, 181), (125, 123, 183, 182), (135, 133, 185, 184), (136, 135, 184, 186), (137, 136, 186, 187), (134, 137, 187, 188), (130, 128, 190, 189), (131, 130, 189, 191), (132, 131, 191, 192), (129, 132, 192, 193), (123, 119, 178, 183), (118, 145, 173, 175), (81, 124, 179, 167), (128, 80, 166, 190), (133, 129, 193, 185), (138, 134, 188, 169), (164, 139, 170, 79), (144, 76, 165, 172), (204, 205, 217, 219, 218, 220, 221, 222, 227, 226, 225, 224, 223), (199, 197, 210, 211), (198, 194, 195, 208), (213, 212, 194, 198), (209, 196, 197, 199), (203, 202, 207, 206, 215), (197, 196, 202, 203), (195, 194, 200, 201), (214, 206, 207, 234, 233, 235, 236, 237, 229, 228, 230, 231, 232), (201, 200, 216, 205, 204), (73, 72, 212, 213), (128, 130, 233, 234), (146, 145, 217, 205), (74, 73, 213, 198), (130, 131, 235, 233), (118, 120, 218, 219), (71, 68, 199, 211), (131, 132, 236, 235), (120, 121, 220, 218), (64, 74, 198, 208), (132, 129, 237, 236), (121, 122, 221, 220), (72, 75, 194, 212), (119, 123, 227, 222), (122, 119, 222, 221), (162, 65, 195, 201), (145, 118, 219, 217), (127, 124, 223, 224), (66, 163, 202, 196), (124, 81, 204, 223), (126, 127, 224, 225), (164, 69, 197, 203), (80, 128, 234, 207), (125, 126, 225, 226), (75, 76, 200, 194), (129, 133, 229, 237), (65, 64, 208, 195), (123, 125, 226, 227), (163, 80, 207, 202), (134, 138, 214, 232), (67, 66, 196, 209), (133, 135, 228, 229), (81, 162, 201, 204), (139, 164, 203, 215), (239, 240, 15, 14), (238, 239, 14, 16), (240, 241, 17, 15), (241, 238, 16, 17)])
_uv = me_cube_013.uv_layers.new(name='UVMap')
_uv.uv.foreach_set('vector', [0.4366, 0.9427, 0.4366, 0.7071, 0.6515, 0.7071, 0.6515, 0.9427, 0.9669, 0.1442, 0.9669, 0.3905, 0.6856, 0.3905, 0.6856, 0.1442, 0.6515, 0.7071, 0.4366, 0.7071, 0.4366, 0.5115, 0.6515, 0.5115, 0.9669, 0.3905, 0.9669, 0.5726, 0.6856, 0.5726, 0.6856, 0.3905, 0.6856, 0.5726, 0.9669, 0.5726, 0.9669, 0.8286, 0.6856, 0.8286, 0.79, 0.01525, 0.835, 0.01525, 0.835, 0.1062, 0.79, 0.1062, 0.6515, 0.4846, 0.4366, 0.4846, 0.4366, 0.4412, 0.6515, 0.4412, 0.6856, 0.9166, 0.9669, 0.9166, 0.9669, 0.9767, 0.6856, 0.9767, 0.6856, 0.8286, 0.9669, 0.8286, 0.9669, 0.9166, 0.6856, 0.9166, 0.6515, 0.5115, 0.4366, 0.5115, 0.4366, 0.4846, 0.6515, 0.4846, 0.5152, 0.06248, 0.5152, 0.1038, 0.5979, 0.1038, 0.5979, 0.06248, 0.5144, 0.0654, 0.5144, 0.1101, 0.6037, 0.1101, 0.6037, 0.0654, 0.5144, 0.02074, 0.5144, 0.0654, 0.6037, 0.0654, 0.6037, 0.02074, 0.5152, 0.02113, 0.5152, 0.06248, 0.5979, 0.06248, 0.5979, 0.02113, 0.5979, 0.06248, 0.5979, 0.06248, 0.5979, 0.02113, 0.5979, 0.02113, 0.6037, 0.1101, 0.6037, 0.1101, 0.6037, 0.0654, 0.6037, 0.0654, 0.6037, 0.1101, 0.6037, 0.1101, 0.6037, 0.0654, 0.6037, 0.0654, 0.5979, 0.06248, 0.5979, 0.06248, 0.5979, 0.02113, 0.5979, 0.02113, 0.9463, 0.04889, 0.9463, 0.01086, 0.9457, 0.01086, 0.9457, 0.04889, 0.9439, 0.06916, 0.9725, 0.06916, 0.9725, 0.06981, 0.9439, 0.06981, 0.9463, 0.09161, 0.9463, 0.08481, 0.9457, 0.08481, 0.9457, 0.09161, 0.9426, 0.08455, 0.9426, 0.09279, 0.9426, 0.09279, 0.9424, 0.09161, 0.9424, 0.08481, 0.9635, 0.03483, 0.9846, 0.03483, 0.9846, 0.03418, 0.9635, 0.03418, 0.9463, 0.08481, 0.9463, 0.08047, 0.9457, 0.08047, 0.9457, 0.08481, 0.9731, 0.08455, 0.9731, 0.09279, 0.973, 0.09279, 0.9741, 0.09161, 0.9741, 0.08633, 0.973, 0.08455, 0.9463, 0.01086, 0.9463, 0.04235, 0.9457, 0.04235, 0.9457, 0.01086, 0.9731, 0.09279, 0.9731, 0.08455, 0.973, 0.08455, 0.9741, 0.08633, 0.9741, 0.09161, 0.973, 0.09279, 0.9463, 0.05001, 0.9463, 0.08047, 0.9457, 0.08047, 0.9457, 0.05001, 0.9731, 0.09279, 0.9426, 0.09279, 0.9426, 0.09279, 0.9439, 0.09313, 0.9725, 0.09313, 0.973, 0.09279, 0.9807, 0.09161, 0.9807, 0.08633, 0.9813, 0.08633, 0.9813, 0.09161, 0.9426, 0.04898, 0.9426, 0.0113, 0.9424, 0.01086, 0.9424, 0.04889, 0.9844, 0.0113, 0.9635, 0.0113, 0.9635, 0.01086, 0.9846, 0.01086, 0.9643, 0.03483, 0.9727, 0.03483, 0.9727, 0.03418, 0.9643, 0.03418, 0.9426, 0.0113, 0.9426, 0.04898, 0.9424, 0.04889, 0.9424, 0.01086, 0.9426, 0.08025, 0.9426, 0.04898, 0.9424, 0.04889, 0.9424, 0.08047, 0.9426, 0.09279, 0.9731, 0.09279, 0.973, 0.09279, 0.9725, 0.09313, 0.9439, 0.09313, 0.9426, 0.09279, 0.9635, 0.0113, 0.9426, 0.0113, 0.9424, 0.01086, 0.9635, 0.01086, 0.9426, 0.04898, 0.9426, 0.08025, 0.9424, 0.08047, 0.9424, 0.04889, 0.9426, 0.0113, 0.9635, 0.0113, 0.9635, 0.01086, 0.9424, 0.01086, 0.9457, 0.08503, 0.9457, 0.08527, 0.9459, 0.08527, 0.9459, 0.08503, 0.9643, 0.04898, 0.9844, 0.04139, 0.9846, 0.04235, 0.9643, 0.05001, 0.9643, 0.08025, 0.9643, 0.04898, 0.9643, 0.05001, 0.9643, 0.08047, 0.9844, 0.04139, 0.9635, 0.04898, 0.9643, 0.05001, 0.9846, 0.04235, 0.9426, 0.08025, 0.9426, 0.08455, 0.9424, 0.08481, 0.9424, 0.08047, 0.9844, 0.04139, 0.9844, 0.0113, 0.9846, 0.01086, 0.9846, 0.04235, 0.9635, 0.04898, 0.9635, 0.08025, 0.9643, 0.08047, 0.9643, 0.05001, 0.9727, 0.06916, 0.9643, 0.06916, 0.9635, 0.06981, 0.9727, 0.06981, 0.9844, 0.0113, 0.9844, 0.04139, 0.9846, 0.04235, 0.9846, 0.01086, 0.9463, 0.08633, 0.9463, 0.09161, 0.9457, 0.09161, 0.9457, 0.08633, 0.9426, 0.08455, 0.9426, 0.08025, 0.9424, 0.08047, 0.9424, 0.08481, 0.9635, 0.0113, 0.9844, 0.0113, 0.9846, 0.01086, 0.9635, 0.01086, 0.9807, 0.08481, 0.9807, 0.09161, 0.9813, 0.09161, 0.9813, 0.08481, 0.9813, 0.09163, 0.9813, 0.09146, 0.9811, 0.09146, 0.9811, 0.09163, 0.9813, 0.04135, 0.9813, 0.01228, 0.9811, 0.01228, 0.9811, 0.04135, 0.9813, 0.08527, 0.9813, 0.08506, 0.9811, 0.08506, 0.9811, 0.08527, 0.9813, 0.09165, 0.9813, 0.09163, 0.9811, 0.09163, 0.9811, 0.09165, 0.9621, 0.06981, 0.9832, 0.06981, 0.9832, 0.06959, 0.9621, 0.06959, 0.9629, 0.03418, 0.971, 0.03418, 0.971, 0.0344, 0.9629, 0.0344, 0.9726, 0.06981, 0.971, 0.06981, 0.971, 0.06959, 0.9726, 0.06959, 0.9726, 0.06981, 0.9726, 0.06981, 0.9726, 0.06959, 0.9726, 0.06959, 0.9635, 0.06981, 0.9438, 0.06981, 0.9438, 0.06959, 0.9635, 0.06959, 0.9846, 0.06916, 0.9635, 0.06916, 0.9635, 0.06981, 0.9846, 0.06981, 0.9731, 0.08455, 0.9643, 0.08025, 0.9643, 0.08047, 0.9727, 0.08419, 0.973, 0.08455, 0.9807, 0.01086, 0.9807, 0.04889, 0.9813, 0.04889, 0.9813, 0.01086, 0.9463, 0.08047, 0.9463, 0.04889, 0.9457, 0.04889, 0.9457, 0.08047, 0.9426, 0.09279, 0.9426, 0.08455, 0.9424, 0.08481, 0.9424, 0.09161, 0.9426, 0.09279, 0.9635, 0.06916, 0.9424, 0.06916, 0.9424, 0.06981, 0.9635, 0.06981, 0.9807, 0.04889, 0.9807, 0.08047, 0.9813, 0.08047, 0.9813, 0.04889, 0.9424, 0.03483, 0.9635, 0.03483, 0.9635, 0.03418, 0.9424, 0.03418, 0.9635, 0.08025, 0.9731, 0.08455, 0.973, 0.08455, 0.9727, 0.08419, 0.9643, 0.08047, 0.9643, 0.06916, 0.9846, 0.06916, 0.9846, 0.06981, 0.9635, 0.06981, 0.9643, 0.08047, 0.9643, 0.05001, 0.9635, 0.05001, 0.9635, 0.08047, 0.9846, 0.03483, 0.9643, 0.03483, 0.9643, 0.03418, 0.9846, 0.03418, 0.9807, 0.08047, 0.9807, 0.08481, 0.9813, 0.08481, 0.9813, 0.08047, 0.9807, 0.04235, 0.9807, 0.01086, 0.9813, 0.01086, 0.9813, 0.04235, 0.9725, 0.09313, 0.9731, 0.09301, 0.973, 0.09279, 0.9731, 0.09301, 0.9736, 0.09268, 0.973, 0.09279, 0.9736, 0.09268, 0.9739, 0.09219, 0.973, 0.09279, 0.9739, 0.09219, 0.9741, 0.09161, 0.973, 0.09279, 0.9424, 0.09161, 0.9425, 0.09219, 0.9426, 0.09279, 0.9425, 0.09219, 0.9428, 0.09268, 0.9426, 0.09279, 0.9428, 0.09268, 0.9433, 0.09301, 0.9426, 0.09279, 0.9433, 0.09301, 0.9439, 0.09313, 0.9426, 0.09279, 0.9439, 0.09313, 0.9433, 0.09301, 0.9426, 0.09279, 0.9433, 0.09301, 0.9428, 0.09268, 0.9426, 0.09279, 0.9428, 0.09268, 0.9425, 0.09219, 0.9426, 0.09279, 0.9425, 0.09219, 0.9424, 0.09161, 0.9426, 0.09279, 0.9741, 0.09161, 0.9739, 0.09219, 0.973, 0.09279, 0.9739, 0.09219, 0.9736, 0.09268, 0.973, 0.09279, 0.9736, 0.09268, 0.9731, 0.09301, 0.973, 0.09279, 0.9731, 0.09301, 0.9725, 0.09313, 0.973, 0.09279, 0.9727, 0.08419, 0.9732, 0.08454, 0.973, 0.08455, 0.9732, 0.08454, 0.9737, 0.08508, 0.973, 0.08455, 0.9737, 0.08508, 0.974, 0.0857, 0.973, 0.08455, 0.974, 0.0857, 0.9741, 0.08633, 0.973, 0.08455, 0.9741, 0.08633, 0.974, 0.0857, 0.973, 0.08455, 0.974, 0.0857, 0.9737, 0.08508, 0.973, 0.08455, 0.9737, 0.08508, 0.9732, 0.08454, 0.973, 0.08455, 0.9732, 0.08454, 0.9727, 0.08419, 0.973, 0.08455, 0.9741, 0.08633, 0.974, 0.0857, 0.9725, 0.08481, 0.974, 0.0857, 0.9737, 0.08508, 0.9725, 0.08481, 0.9737, 0.08508, 0.9732, 0.08454, 0.9725, 0.08481, 0.9732, 0.08454, 0.9727, 0.08419, 0.9725, 0.08481, 0.9727, 0.08419, 0.9732, 0.08454, 0.9725, 0.08481, 0.9732, 0.08454, 0.9737, 0.08508, 0.9725, 0.08481, 0.9737, 0.08508, 0.974, 0.0857, 0.9725, 0.08481, 0.974, 0.0857, 0.9741, 0.08633, 0.9725, 0.08481, 0.9457, 0.09161, 0.9463, 0.09161, 0.9463, 0.09219, 0.9457, 0.09219, 0.9457, 0.09219, 0.9463, 0.09219, 0.9463, 0.09268, 0.9457, 0.09268, 0.9736, 0.03418, 0.9736, 0.03483, 0.9731, 0.03483, 0.9731, 0.03418, 0.9731, 0.03418, 0.9731, 0.03483, 0.9725, 0.03483, 0.9725, 0.03418, 0.9463, 0.09161, 0.9457, 0.09161, 0.9457, 0.09219, 0.9463, 0.09219, 0.9463, 0.09219, 0.9457, 0.09219, 0.9457, 0.09268, 0.9463, 0.09268, 0.9428, 0.03483, 0.9428, 0.03418, 0.9433, 0.03418, 0.9433, 0.03483, 0.9433, 0.03483, 0.9433, 0.03418, 0.9439, 0.03418, 0.9439, 0.03483, 0.9725, 0.06981, 0.9725, 0.06916, 0.9731, 0.06916, 0.9731, 0.06981, 0.9731, 0.06981, 0.9731, 0.06916, 0.9736, 0.06916, 0.9736, 0.06981, 0.9813, 0.09268, 0.9807, 0.09268, 0.9807, 0.09219, 0.9813, 0.09219, 0.9813, 0.09219, 0.9807, 0.09219, 0.9807, 0.09161, 0.9813, 0.09161, 0.9727, 0.06916, 0.9727, 0.06981, 0.9732, 0.06981, 0.9732, 0.06916, 0.9807, 0.08454, 0.9813, 0.08454, 0.9813, 0.08508, 0.9807, 0.08508, 0.9807, 0.08508, 0.9813, 0.08508, 0.9813, 0.0857, 0.9807, 0.0857, 0.9807, 0.0857, 0.9813, 0.0857, 0.9813, 0.08633, 0.9807, 0.08633, 0.9813, 0.09161, 0.9807, 0.09161, 0.9807, 0.09219, 0.9813, 0.09219, 0.9813, 0.09219, 0.9807, 0.09219, 0.9807, 0.09268, 0.9613, 0.08958, 0.9428, 0.06981, 0.9428, 0.06916, 0.9433, 0.06916, 0.9433, 0.06981, 0.9433, 0.06981, 0.9433, 0.06916, 0.9439, 0.06916, 0.9439, 0.06981, 0.9727, 0.03418, 0.9727, 0.03483, 0.9732, 0.03483, 0.9732, 0.03418, 0.9457, 0.08454, 0.9463, 0.08454, 0.9463, 0.08508, 0.9457, 0.08508, 0.9457, 0.08508, 0.9463, 0.08508, 0.9463, 0.0857, 0.9457, 0.0857, 0.9457, 0.0857, 0.9463, 0.0857, 0.9463, 0.08633, 0.9457, 0.08633, 0.9725, 0.03483, 0.9439, 0.03483, 0.9439, 0.03418, 0.9725, 0.03418, 0.9438, 0.01228, 0.9438, 0.04889, 0.9424, 0.04889, 0.9424, 0.01086, 0.9438, 0.04889, 0.9438, 0.01228, 0.9424, 0.01086, 0.9424, 0.04889, 0.9438, 0.01228, 0.9635, 0.01228, 0.9635, 0.01086, 0.9424, 0.01086, 0.9832, 0.04135, 0.9621, 0.04901, 0.9635, 0.05001, 0.9846, 0.04235, 0.9832, 0.01228, 0.9832, 0.04135, 0.9846, 0.04235, 0.9846, 0.01086, 0.9832, 0.04137, 0.9832, 0.01228, 0.9846, 0.01086, 0.9846, 0.04235, 0.9832, 0.01228, 0.9635, 0.01228, 0.9635, 0.01086, 0.9846, 0.01086, 0.9635, 0.01228, 0.9832, 0.01228, 0.9846, 0.01086, 0.9635, 0.01086, 0.9635, 0.01228, 0.9438, 0.01228, 0.9424, 0.01086, 0.9635, 0.01086, 0.9629, 0.04902, 0.9832, 0.04137, 0.9846, 0.04235, 0.9643, 0.05001, 0.9438, 0.04889, 0.9438, 0.08047, 0.9424, 0.08047, 0.9424, 0.04889, 0.9438, 0.08047, 0.9438, 0.04889, 0.9424, 0.04889, 0.9424, 0.08047, 0.9621, 0.04901, 0.9621, 0.08143, 0.9635, 0.08047, 0.9635, 0.05001, 0.9629, 0.0814, 0.9629, 0.04902, 0.9643, 0.05001, 0.9643, 0.08047, 0.9438, 0.08481, 0.9438, 0.08047, 0.9424, 0.08047, 0.9424, 0.08481, 0.9438, 0.08047, 0.9438, 0.08481, 0.9424, 0.08481, 0.9424, 0.08047, 0.971, 0.08527, 0.9726, 0.08693, 0.9741, 0.08633, 0.9725, 0.08481, 0.971, 0.08506, 0.971, 0.08527, 0.9725, 0.08481, 0.9727, 0.08419, 0.971, 0.08527, 0.971, 0.08503, 0.9727, 0.08419, 0.9725, 0.08481, 0.9726, 0.08693, 0.971, 0.08527, 0.9725, 0.08481, 0.9741, 0.08633, 0.9726, 0.09163, 0.9726, 0.09146, 0.9741, 0.09161, 0.9739, 0.09219, 0.9726, 0.09165, 0.9726, 0.09163, 0.9739, 0.09219, 0.9736, 0.09268, 0.9726, 0.09167, 0.9726, 0.09165, 0.9736, 0.09268, 0.9731, 0.09301, 0.9724, 0.0917, 0.9726, 0.09167, 0.9731, 0.09301, 0.9725, 0.09313, 0.9438, 0.09146, 0.9439, 0.09163, 0.9425, 0.09219, 0.9424, 0.09161, 0.9439, 0.09163, 0.9439, 0.09165, 0.9428, 0.09268, 0.9425, 0.09219, 0.9439, 0.09165, 0.9439, 0.09167, 0.9433, 0.09301, 0.9428, 0.09268, 0.9439, 0.09167, 0.9441, 0.0917, 0.9439, 0.09313, 0.9433, 0.09301, 0.9726, 0.09167, 0.9724, 0.0917, 0.9725, 0.09313, 0.9731, 0.09301, 0.9726, 0.09165, 0.9726, 0.09167, 0.9731, 0.09301, 0.9736, 0.09268, 0.9726, 0.09163, 0.9726, 0.09165, 0.9736, 0.09268, 0.9739, 0.09219, 0.9726, 0.09146, 0.9726, 0.09163, 0.9739, 0.09219, 0.9741, 0.09161, 0.9439, 0.09163, 0.9438, 0.09146, 0.9424, 0.09161, 0.9425, 0.09219, 0.9439, 0.09165, 0.9439, 0.09163, 0.9425, 0.09219, 0.9428, 0.09268, 0.9439, 0.09167, 0.9439, 0.09165, 0.9428, 0.09268, 0.9433, 0.09301, 0.9441, 0.0917, 0.9439, 0.09167, 0.9433, 0.09301, 0.9439, 0.09313, 0.9441, 0.0917, 0.9724, 0.0917, 0.9725, 0.09313, 0.9439, 0.09313, 0.9726, 0.09146, 0.9726, 0.08693, 0.9741, 0.08633, 0.9741, 0.09161, 0.9438, 0.08481, 0.9438, 0.09146, 0.9424, 0.09161, 0.9424, 0.08481, 0.9438, 0.09146, 0.9438, 0.08481, 0.9424, 0.08481, 0.9424, 0.09161, 0.9724, 0.0917, 0.9441, 0.0917, 0.9439, 0.09313, 0.9725, 0.09313, 0.9726, 0.08693, 0.9726, 0.09146, 0.9741, 0.09161, 0.9741, 0.08633, 0.9621, 0.08143, 0.971, 0.08506, 0.9727, 0.08419, 0.9635, 0.08047, 0.971, 0.08503, 0.9629, 0.0814, 0.9643, 0.08047, 0.9727, 0.08419, 0.01218, 0.9007, 0.3361, 0.9062, 0.3558, 0.9259, 0.3558, 0.98, 0.3554, 0.982, 0.3552, 0.9823, 0.3549, 0.9825, 0.353, 0.9829, 0.015, 0.9829, 0.01301, 0.9825, 0.01275, 0.9823, 0.01257, 0.982, 0.01218, 0.98, 0.2469, 0.03592, 0.2299, 0.4738, 0.4817, 0.3825, 0.4817, 0.03592, 0.2469, 0.03592, 0.2392, 0.474, 0.01218, 0.4724, 0.01218, 0.03592, 0.4817, 0.03592, 0.4817, 0.3827, 0.2392, 0.474, 0.2469, 0.03592, 0.01218, 0.03592, 0.01218, 0.4724, 0.2299, 0.4738, 0.2469, 0.03592, 0.2299, 0.8604, 0.01218, 0.8489, 0.01218, 0.9007, 0.3361, 0.9062, 0.3366, 0.9037, 0.2299, 0.4738, 0.01218, 0.4724, 0.01218, 0.8489, 0.2299, 0.8604, 0.01218, 0.4724, 0.2392, 0.474, 0.2392, 0.86, 0.01218, 0.8489, 0.3558, 0.9259, 0.3361, 0.9062, 0.01218, 0.9007, 0.01218, 0.98, 0.01257, 0.982, 0.01275, 0.9823, 0.01301, 0.9825, 0.015, 0.9829, 0.353, 0.9829, 0.3549, 0.9825, 0.3552, 0.9823, 0.3554, 0.982, 0.3558, 0.98, 0.01218, 0.8489, 0.2392, 0.86, 0.3367, 0.9033, 0.3361, 0.9062, 0.01218, 0.9007, 0.9457, 0.01228, 0.9457, 0.04137, 0.9459, 0.04137, 0.9459, 0.01228, 0.9813, 0.09146, 0.9813, 0.09163, 0.9811, 0.09163, 0.9811, 0.09146, 0.971, 0.03418, 0.9726, 0.03418, 0.9726, 0.0344, 0.971, 0.0344, 0.9635, 0.03418, 0.9832, 0.03418, 0.9832, 0.0344, 0.9635, 0.0344, 0.9813, 0.09163, 0.9813, 0.09165, 0.9811, 0.09165, 0.9811, 0.09163, 0.9457, 0.09146, 0.9457, 0.09163, 0.9459, 0.09163, 0.9459, 0.09146, 0.9832, 0.06981, 0.9635, 0.06981, 0.9635, 0.06959, 0.9832, 0.06959, 0.9439, 0.06981, 0.9439, 0.06981, 0.9439, 0.06959, 0.9439, 0.06959, 0.9457, 0.09163, 0.9457, 0.09165, 0.9459, 0.09165, 0.9459, 0.09163, 0.9438, 0.03418, 0.9635, 0.03418, 0.9635, 0.0344, 0.9438, 0.0344, 0.9439, 0.06981, 0.9441, 0.06981, 0.9441, 0.06959, 0.9439, 0.06959, 0.9726, 0.03418, 0.9726, 0.03418, 0.9726, 0.0344, 0.9726, 0.0344, 0.9832, 0.03418, 0.9629, 0.03418, 0.9629, 0.0344, 0.9832, 0.0344, 0.9724, 0.03418, 0.9441, 0.03418, 0.9441, 0.0344, 0.9724, 0.0344, 0.9726, 0.03418, 0.9724, 0.03418, 0.9724, 0.0344, 0.9726, 0.0344, 0.9457, 0.08047, 0.9457, 0.04889, 0.9459, 0.04889, 0.9459, 0.08047, 0.9457, 0.08693, 0.9457, 0.09146, 0.9459, 0.09146, 0.9459, 0.08693, 0.9457, 0.09163, 0.9457, 0.09146, 0.9459, 0.09146, 0.9459, 0.09163, 0.9813, 0.04889, 0.9813, 0.08047, 0.9811, 0.08047, 0.9811, 0.04889, 0.9457, 0.09146, 0.9457, 0.08481, 0.9459, 0.08481, 0.9459, 0.09146, 0.9457, 0.09165, 0.9457, 0.09163, 0.9459, 0.09163, 0.9459, 0.09165, 0.9813, 0.08143, 0.9813, 0.04901, 0.9811, 0.04901, 0.9811, 0.08143, 0.9813, 0.08481, 0.9813, 0.09146, 0.9811, 0.09146, 0.9811, 0.08481, 0.9439, 0.03418, 0.9439, 0.03418, 0.9439, 0.0344, 0.9439, 0.0344, 0.9457, 0.04902, 0.9457, 0.0814, 0.9459, 0.0814, 0.9459, 0.04902, 0.9441, 0.06981, 0.9724, 0.06981, 0.9724, 0.06959, 0.9441, 0.06959, 0.9457, 0.04889, 0.9457, 0.01228, 0.9459, 0.01228, 0.9459, 0.04889, 0.9441, 0.03418, 0.9439, 0.03418, 0.9439, 0.0344, 0.9441, 0.0344, 0.9813, 0.08047, 0.9813, 0.08481, 0.9811, 0.08481, 0.9811, 0.08047, 0.9813, 0.09146, 0.9813, 0.08693, 0.9811, 0.08693, 0.9811, 0.09146, 0.9813, 0.01228, 0.9813, 0.04889, 0.9811, 0.04889, 0.9811, 0.01228, 0.9724, 0.06981, 0.9726, 0.06981, 0.9726, 0.06959, 0.9724, 0.06959, 0.9457, 0.08481, 0.9457, 0.08047, 0.9459, 0.08047, 0.9459, 0.08481, 0.971, 0.06981, 0.9621, 0.06981, 0.9621, 0.06959, 0.971, 0.06959, 0.7014, 0.1079, 0.7014, 0.01995, 0.7029, 0.01743, 0.7029, 0.1104, 0.6579, 0.1079, 0.7014, 0.1079, 0.7029, 0.1104, 0.6564, 0.1104, 0.7014, 0.01995, 0.6579, 0.01995, 0.6564, 0.01743, 0.7029, 0.01743, 0.6579, 0.01995, 0.6579, 0.1079, 0.6564, 0.1104, 0.6564, 0.01743])
me_cube_013.update()

# ---- objects
ob_cube_006 = bpy.data.objects.new('Cube.006', me_cube_016)
ob_cube = bpy.data.objects.new('Cube', me_cube_001)
ob_area_002 = bpy.data.objects.new('Area.002', light_area_002)
ob_cube_001 = bpy.data.objects.new('Cube.001', me_cube_002)
ob_area_001 = bpy.data.objects.new('Area.001', light_area_007)
ob_cube_002 = bpy.data.objects.new('Cube.002', me_cube_006)
ob_area_003 = bpy.data.objects.new('Area.003', light_area_008)
ob_cube_003 = bpy.data.objects.new('Cube.003', me_cube_007)
ob_area_004 = bpy.data.objects.new('Area.004', light_area_009)
ob_cube_004 = bpy.data.objects.new('Cube.004', me_cube_008)
ob_cube_005 = bpy.data.objects.new('Cube.005', me_cube_009)
ob_cube_007 = bpy.data.objects.new('Cube.007', me_cube_010)
ob_cube_008 = bpy.data.objects.new('Cube.008', me_cube_011)
ob_cube_009 = bpy.data.objects.new('Cube.009', me_cube_012)
ob_cube_010 = bpy.data.objects.new('Cube.010', me_cube_013)

# ---- transforms, parenting, visibility, modifiers, constraints
ob_cube_006.location = (0.0, 0.0, 3.007)
ob_cube.location = (0.0, -0.2261, 1.83)
ob_area_002.location = (1.314, 0.2282, 2.816)
ob_area_002.scale = (0.302, 1.59, 1.583)
ob_cube_001.location = (1.261, 0.0, 1.164)
ob_area_001.location = (-1.357, 0.2282, 2.816)
ob_area_001.scale = (0.302, 1.59, 1.583)
ob_cube_002.location = (-1.411, 0.0, 1.164)
ob_area_003.location = (-1.357, 2.88, 2.816)
ob_area_003.scale = (0.302, 1.59, 1.583)
ob_cube_003.location = (-1.411, 2.652, 1.164)
ob_area_004.location = (1.328, 2.88, 2.816)
ob_area_004.scale = (0.302, 1.59, 1.583)
ob_cube_004.location = (1.275, 2.652, 1.164)
ob_cube_005.location = (0.0, -0.2261, 1.83)
_m = ob_cube_005.modifiers.new('Wireframe', 'WIREFRAME')
_m.thickness = 0.049
ob_cube_007.location = (0.0, -0.2261, 1.825)
ob_cube_008.location = (0.9158, 0.0, 1.165)
ob_cube_008.scale = (0.3793, 0.3793, 0.3793)
ob_cube_009.location = (0.9158, 0.0, 1.165)
ob_cube_009.scale = (0.3793, 0.3912, 0.3793)
ob_cube_010.location = (-2.06, 0.0, 1.526)
ob_cube_010.scale = (0.3811, 0.3811, 0.3811)

# ---- collection membership
col_collection.objects.link(ob_cube_006)
col_collection.objects.link(ob_cube)
col_collection.objects.link(ob_area_002)
col_collection.objects.link(ob_cube_001)
col_collection.objects.link(ob_area_001)
col_collection.objects.link(ob_cube_002)
col_collection.objects.link(ob_area_003)
col_collection.objects.link(ob_cube_003)
col_collection.objects.link(ob_area_004)
col_collection.objects.link(ob_cube_004)
col_collection.objects.link(ob_cube_005)
col_collection.objects.link(ob_cube_007)
col_collection.objects.link(ob_cube_008)
col_collection.objects.link(ob_cube_009)
col_collection.objects.link(ob_cube_010)

# ---- scene / render settings (as saved in the file)
scene.frame_start = 1; scene.frame_end = 250; scene.frame_set(1)
scene.render.engine = 'BLENDER_EEVEE_NEXT'
scene.cycles.sampling_pattern = 'TABULATED_SOBOL'
scene.cycles.use_light_tree = False
scene.view_settings.view_transform = 'Filmic'
bpy.context.view_layer.update()

# ---- added for rendering (the .blend has no active camera): camera
cam_auto = bpy.data.cameras.new('AutoCamera')
cam_auto.lens = 50.0
cam_auto.sensor_width = 36.0
cam_auto.clip_end = 1000.0
ob_auto_camera = bpy.data.objects.new('AutoCamera', cam_auto)
scene.collection.objects.link(ob_auto_camera)
ob_auto_camera.location = (8.88702, -8.64744, 9.91835)
ob_auto_camera.rotation_euler = (1.09748, -7.21219e-08, 0.694738)
scene.camera = ob_auto_camera
bpy.context.view_layer.update()
